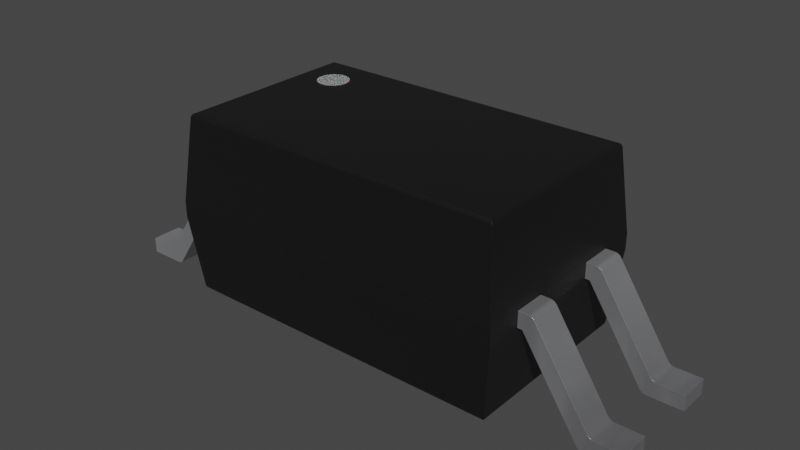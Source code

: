 # Source: SOIC-4_4.55x2.6mm_P1.27mm.blend  (saved by Blender 4.1.23; exported with 4.5.12 LTS)
import bpy
from mathutils import Matrix  # noqa: F401  (used for matrix-valued properties, if any)

bpy.ops.wm.read_factory_settings(use_empty=True)
scene = bpy.context.scene
scene.name = 'Scene'

# ---- collections
col_collection = bpy.data.collections.new('Collection'); scene.collection.children.link(col_collection)

# ---- materials (node trees are filled in below, after node groups)
mat_plastic_chip = bpy.data.materials.new('plastic_chip')
mat_plastic_chip.use_transparent_shadow = False
mat_plastic_chip.preview_render_type = 'CUBE'
mat_metal_pins = bpy.data.materials.new('metal_pins')
mat_metal_pins.use_transparent_shadow = False
mat_metal_pins.preview_render_type = 'CUBE'
mat_white_markings = bpy.data.materials.new('white_markings')
mat_white_markings.use_transparent_shadow = False
mat_white_markings.preview_render_type = 'FLAT'

# ---- material node trees
mat_plastic_chip.use_nodes = True; mat_plastic_chip.node_tree.nodes.clear()
_N = mat_plastic_chip.node_tree.nodes; _L = mat_plastic_chip.node_tree.links
n0 = _N.new('ShaderNodeBsdfPrincipled'); n0.name = 'Principled BSDF'; n0.location = (10, 300)
n0.distribution = 'GGX'
n0.subsurface_method = 'BURLEY'
n0.inputs[0].default_value = (0.009312, 0.009312, 0.009312, 1.0)
n0.inputs[1].default_value = 0.1372
n0.inputs[2].default_value = 0.3706
n0.inputs[3].default_value = 1.45
n0.inputs[27].default_value = (0.0, 0.0, 0.0, 1.0)
n0.inputs[28].default_value = 1.0
n1 = _N.new('ShaderNodeOutputMaterial'); n1.name = 'Material Output'; n1.location = (300, 300)
n2 = _N.new('ShaderNodeTexNoise'); n2.name = 'Noise Texture'; n2.location = (-893, 54)
n2.inputs[2].default_value = 200.0
n2.inputs[3].default_value = 3.6
n2.inputs[4].default_value = 0.8375
n3 = _N.new('ShaderNodeBump'); n3.name = 'Bump'; n3.location = (-604, -53)
n3.inputs[0].default_value = 0.08
n3.inputs[1].default_value = 1.0
n3.inputs[2].default_value = 1.0
_L.new(n0.outputs[0], n1.inputs[0])
_L.new(n2.outputs[0], n3.inputs[3])
_L.new(n3.outputs[0], n0.inputs[5])
n1.is_active_output = True
mat_metal_pins.use_nodes = True; mat_metal_pins.node_tree.nodes.clear()
_N = mat_metal_pins.node_tree.nodes; _L = mat_metal_pins.node_tree.links
n0 = _N.new('ShaderNodeMapping'); n0.name = 'Mapping'; n0.location = (-1447, -91)
n0.inputs[3].default_value = (4.8, 1.2, 1.1)
n1 = _N.new('ShaderNodeBsdfPrincipled'); n1.name = 'Principled BSDF'; n1.location = (-560, 254)
n1.distribution = 'GGX'
n1.subsurface_method = 'BURLEY'
n1.inputs[1].default_value = 0.7818
n1.inputs[2].default_value = 0.2886
n1.inputs[3].default_value = 1.45
n1.inputs[13].default_value = 0.0
n1.inputs[27].default_value = (0.0, 0.0, 0.0, 1.0)
n1.inputs[28].default_value = 1.0
n2 = _N.new('ShaderNodeOutputMaterial'); n2.name = 'Material Output.002'; n2.location = (-205, 253)
n2.width = 213
n3 = _N.new('ShaderNodeTexNoise'); n3.name = 'Noise Texture.002'; n3.location = (-1228, -73)
n3.inputs[2].default_value = 0.1
n3.inputs[3].default_value = 7.0
n3.inputs[4].default_value = 0.6
n3.inputs[8].default_value = 0.4
n4 = _N.new('ShaderNodeTexCoord'); n4.name = 'Texture Coordinate'; n4.location = (-1636, -116)
n5 = _N.new('ShaderNodeMix'); n5.name = 'Mix.001'; n5.location = (-921, 45)
n5.data_type = 'RGBA'
n5.inputs[6].default_value = (0.9398, 0.9547, 1.0, 1.0)
n5.inputs[7].default_value = (0.13, 0.1259, 0.1359, 1.0)
n6 = _N.new('ShaderNodeBump'); n6.name = 'Bump.001'; n6.location = (-1001, -227)
n6.inputs[0].default_value = 0.05
n6.inputs[1].default_value = 0.01
n6.inputs[2].default_value = 1.0
_L.new(n1.outputs[0], n2.inputs[0])
_L.new(n3.outputs[0], n6.inputs[3])
_L.new(n0.outputs[0], n3.inputs[0])
_L.new(n3.outputs[0], n5.inputs[0])
_L.new(n4.outputs[3], n0.inputs[0])
_L.new(n5.outputs[2], n1.inputs[0])
_L.new(n6.outputs[0], n1.inputs[5])
n2.is_active_output = True
mat_white_markings.use_nodes = True; mat_white_markings.node_tree.nodes.clear()
_N = mat_white_markings.node_tree.nodes; _L = mat_white_markings.node_tree.links
n0 = _N.new('ShaderNodeOutputMaterial'); n0.name = 'Material Output'; n0.location = (300, 300)
n1 = _N.new('ShaderNodeBsdfPrincipled'); n1.name = 'Principled BSDF'; n1.location = (-34, 272)
n1.distribution = 'GGX'
n1.subsurface_method = 'BURLEY'
n1.inputs[1].default_value = 0.02
n1.inputs[2].default_value = 0.4636
n1.inputs[3].default_value = 1.4
n1.inputs[8].default_value = 1.0
n1.inputs[10].default_value = 0.3682
n1.inputs[13].default_value = 0.6591
n1.inputs[18].default_value = 0.2318
n1.inputs[20].default_value = 0.6709
n1.inputs[24].default_value = 0.1191
n1.inputs[27].default_value = (0.0, 0.0, 0.0, 1.0)
n1.inputs[28].default_value = 1.0
n2 = _N.new('ShaderNodeMapping'); n2.name = 'Mapping'; n2.location = (-1010, 265)
n2.inputs[3].default_value = (3.0, 1.0, 1.0)
n3 = _N.new('ShaderNodeTexCoord'); n3.name = 'Texture Coordinate'; n3.location = (-1250, 180)
n4 = _N.new('ShaderNodeBump'); n4.name = 'Bump'; n4.location = (-376, -99)
n4.inputs[0].default_value = 0.05
n4.inputs[1].default_value = 1.0
n4.inputs[2].default_value = 1.0
n5 = _N.new('ShaderNodeTexNoise'); n5.name = 'Noise Texture'; n5.location = (-662, 176)
n5.inputs[2].default_value = 88.0
n5.inputs[3].default_value = 10.8
n5.inputs[4].default_value = 0.9167
n5.inputs[8].default_value = 1.6
n6 = _N.new('ShaderNodeValToRGB'); n6.name = 'ColorRamp'; n6.location = (-354, 186)
while len(n6.color_ramp.elements) > 1: n6.color_ramp.elements.remove(n6.color_ramp.elements[-1])
n6.color_ramp.elements[0].position = 0.0; n6.color_ramp.elements[0].color = (0.2596, 0.2596, 0.2596, 1.0)
_e = n6.color_ramp.elements.new(1.0); _e.color = (0.6303, 0.6303, 0.6303, 1.0)
n7 = _N.new('ShaderNodeMix'); n7.name = 'Mix'; n7.location = (-204, 152)
n7.data_type = 'RGBA'
n7.inputs[0].default_value = 0.3682
n7.inputs[7].default_value = (0.2525, 0.2525, 0.2525, 1.0)
_L.new(n5.outputs[0], n6.inputs[0])
_L.new(n1.outputs[0], n0.inputs[0])
_L.new(n3.outputs[2], n2.inputs[0])
_L.new(n2.outputs[0], n5.inputs[0])
_L.new(n5.outputs[0], n4.inputs[3])
_L.new(n4.outputs[0], n1.inputs[5])
_L.new(n6.outputs[0], n7.inputs[6])
_L.new(n7.outputs[2], n1.inputs[0])
n0.is_active_output = True

# ---- world
world_world = bpy.data.worlds.new('World'); scene.world = world_world
world_world.use_nodes = True; world_world.node_tree.nodes.clear()
_N = world_world.node_tree.nodes; _L = world_world.node_tree.links
n0 = _N.new('ShaderNodeOutputWorld'); n0.name = 'World Output'; n0.location = (300, 300)
n1 = _N.new('ShaderNodeBackground'); n1.name = 'Background'; n1.location = (10, 300)
n1.inputs[0].default_value = (0.05088, 0.05088, 0.05088, 1.0)
_L.new(n1.outputs[0], n0.inputs[0])
n0.is_active_output = True
world_world.color = (0.05088, 0.05088, 0.05088)
world_world.use_sun_shadow = False
world_world.sun_shadow_jitter_overblur = 0.0

# ---- meshes
me_shape_9_indexedfaceset_034 = bpy.data.meshes.new('SHAPE_9_IndexedFaceSet.034')
me_shape_9_indexedfaceset_034.from_pydata([(-2.036, -1.136, 0.12), (-2.096, -1.196, 0.1734), (-2.071, 1.171, 0.1309), (-2.036, 1.136, 0.12), (-2.084, -1.184, 0.1437), (-2.2, 1.3, 1.12), (-2.091, -1.191, 0.1548), (-2.071, -1.171, 0.1309), (-2.054, -1.154, 0.1228), (2.036, -1.136, 0.12), (2.091, -1.191, 0.1548), (2.084, -1.184, 0.1437), (-2.2, -1.3, 1.12), (2.2, -1.3, 1.12), (2.096, -1.196, 0.1734), (-2.096, 1.196, 0.1734), (-2.091, 1.191, 0.1548), (-2.084, 1.184, 0.1437), (-2.054, 1.154, 0.1228), (2.07, 1.17, 0.1302), (2.08, 1.18, 0.1386), (2.088, 1.188, 0.1489), (-2.2, -1.3, 1.32), (-2.2, 1.3, 1.32), (-2.095, 1.195, 2.366), (2.036, 1.136, 0.12), (2.057, 1.157, 0.1237), (2.096, 1.196, 0.1734), (2.071, -1.171, 0.1309), (2.054, -1.154, 0.1228), (2.2, 1.3, 1.12), (-2.09, -1.19, 2.385), (-2.084, -1.184, 2.396), (-2.07, -1.17, 2.409), (-2.036, -1.136, 2.42), (-2.084, 1.184, 2.396), (-2.07, 1.17, 2.409), (2.2, 1.3, 1.32), (2.2, -1.3, 1.32), (2.095, 1.195, 2.366), (-2.095, -1.195, 2.366), (2.09, -1.19, 2.385), (2.084, -1.184, 2.396), (2.07, -1.17, 2.409), (-2.054, -1.154, 2.417), (-2.036, 1.136, 2.42), (2.036, 1.136, 2.42), (2.069, 1.169, 2.41), (2.079, 1.179, 2.401), (2.087, 1.187, 2.391), (-2.09, 1.19, 2.385), (-2.054, 1.154, 2.417), (2.095, -1.195, 2.366), (2.054, -1.154, 2.417), (2.036, -1.136, 2.42), (2.057, 1.157, 2.416), (-3.5, 0.835, 0.2), (-3.161, 0.835, 0.2), (-3.5, 0.835, 0.0), (-3.137, 0.835, 0.203), (-3.094, 0.835, 0.2262), (-2.38, 0.835, 1.294), (-2.36, 0.835, 1.308), (-2.2, 0.835, 1.12), (-3.029, 0.835, 0.003027), (-2.986, 0.835, 0.02615), (-3.114, 0.835, 0.2119), (-3.078, 0.435, 0.2448), (-3.137, 0.435, 0.203), (-3.114, 0.435, 0.2119), (-3.094, 0.435, 0.2262), (-3.5, 0.435, 0.2), (-3.5, 0.435, 0.0), (-3.029, 0.435, 0.003027), (-3.006, 0.435, 0.01192), (-2.986, 0.435, 0.02615), (-2.97, 0.435, 0.04485), (-2.2, 0.435, 1.12), (-2.313, 0.435, 1.32), (-2.337, 0.435, 1.317), (-3.161, 0.435, 0.2), (-3.054, 0.835, 0.0), (-3.054, 0.435, 0.0), (-3.006, 0.835, 0.01192), (-2.97, 0.835, 0.04485), (-2.259, 0.435, 1.12), (-2.259, 0.835, 1.12), (-3.078, 0.835, 0.2448), (-2.396, 0.835, 1.275), (-2.2, 0.435, 1.32), (-2.2, 0.835, 1.32), (-2.396, 0.435, 1.275), (-2.38, 0.435, 1.294), (-2.36, 0.435, 1.308), (-2.313, 0.835, 1.32), (-2.337, 0.835, 1.317), (3.161, 0.835, 0.2), (3.5, 0.835, 0.2), (3.5, 0.435, 0.2), (3.5, 0.835, 0.0), (3.029, 0.835, 0.003027), (2.2, 0.835, 1.32), (2.396, 0.835, 1.275), (2.337, 0.835, 1.317), (3.078, 0.835, 0.2448), (3.094, 0.835, 0.2262), (3.161, 0.435, 0.2), (3.137, 0.435, 0.203), (3.114, 0.435, 0.2119), (3.137, 0.835, 0.203), (3.114, 0.835, 0.2119), (3.094, 0.435, 0.2262), (2.38, 0.435, 1.294), (2.36, 0.435, 1.308), (2.337, 0.435, 1.317), (2.2, 0.435, 1.12), (2.259, 0.435, 1.12), (3.006, 0.435, 0.01192), (2.986, 0.435, 0.02615), (3.5, 0.435, 0.0), (3.054, 0.435, 0.0), (3.029, 0.435, 0.003027), (3.054, 0.835, 0.0), (3.006, 0.835, 0.01192), (2.986, 0.835, 0.02615), (2.97, 0.435, 0.04485), (2.97, 0.835, 0.04485), (2.259, 0.835, 1.12), (2.2, 0.835, 1.12), (3.078, 0.435, 0.2448), (2.396, 0.435, 1.275), (2.2, 0.435, 1.32), (2.38, 0.835, 1.294), (2.36, 0.835, 1.308), (2.313, 0.835, 1.32), (2.313, 0.435, 1.32), (-3.5, -0.435, 0.2), (-3.161, -0.435, 0.2), (-3.137, -0.435, 0.203), (-3.094, -0.435, 0.2262), (-3.078, -0.435, 0.2448), (-2.36, -0.435, 1.308), (-2.337, -0.435, 1.317), (-3.029, -0.435, 0.003027), (-3.006, -0.435, 0.01192), (-3.161, -0.835, 0.2), (-3.114, -0.435, 0.2119), (-3.078, -0.835, 0.2448), (-3.114, -0.835, 0.2119), (-3.5, -0.435, 0.0), (-3.029, -0.835, 0.003027), (-3.006, -0.835, 0.01192), (-2.986, -0.835, 0.02615), (-2.97, -0.835, 0.04485), (-2.2, -0.835, 1.12), (-2.38, -0.835, 1.294), (-3.137, -0.835, 0.203), (-3.094, -0.835, 0.2262), (-3.5, -0.835, 0.2), (-3.054, -0.435, 0.0), (-3.5, -0.835, 0.0), (-3.054, -0.835, 0.0), (-2.986, -0.435, 0.02615), (-2.97, -0.435, 0.04485), (-2.259, -0.835, 1.12), (-2.259, -0.435, 1.12), (-2.2, -0.435, 1.12), (-2.2, -0.435, 1.32), (-2.2, -0.835, 1.32), (-2.396, -0.835, 1.275), (-2.36, -0.835, 1.308), (-2.337, -0.835, 1.317), (-2.313, -0.835, 1.32), (-2.313, -0.435, 1.32), (-2.396, -0.435, 1.275), (-2.38, -0.435, 1.294), (3.054, -0.435, 0.0), (3.029, -0.435, 0.003027), (2.97, -0.435, 0.04485), (2.259, -0.435, 1.12), (2.313, -0.435, 1.32), (2.36, -0.435, 1.308), (2.337, -0.435, 1.317), (3.114, -0.435, 0.2119), (3.094, -0.435, 0.2262), (3.114, -0.835, 0.2119), (3.094, -0.835, 0.2262), (3.078, -0.835, 0.2448), (3.078, -0.435, 0.2448), (3.161, -0.435, 0.2), (3.137, -0.435, 0.203), (3.5, -0.835, 0.0), (3.5, -0.835, 0.2), (3.5, -0.435, 0.2), (3.054, -0.835, 0.0), (3.161, -0.835, 0.2), (3.137, -0.835, 0.203), (2.36, -0.835, 1.308), (2.2, -0.835, 1.32), (2.2, -0.835, 1.12), (2.97, -0.835, 0.04485), (3.029, -0.835, 0.003027), (3.006, -0.835, 0.01192), (2.986, -0.835, 0.02615), (3.5, -0.435, 0.0), (3.006, -0.435, 0.01192), (2.986, -0.435, 0.02615), (2.2, -0.435, 1.12), (2.259, -0.835, 1.12), (2.2, -0.435, 1.32), (2.396, -0.835, 1.275), (2.396, -0.435, 1.275), (2.313, -0.835, 1.32), (2.38, -0.435, 1.294), (2.38, -0.835, 1.294), (2.337, -0.835, 1.317), (-1.6, 0.85, 2.42), (-1.6, 0.85, 2.424), (-1.561, 0.8462, 2.42), (-1.561, 0.8462, 2.424), (-1.523, 0.8348, 2.42), (-1.523, 0.8348, 2.424), (-1.489, 0.8163, 2.42), (-1.489, 0.8163, 2.424), (-1.459, 0.7914, 2.42), (-1.459, 0.7914, 2.424), (-1.434, 0.7611, 2.42), (-1.434, 0.7611, 2.424), (-1.415, 0.7265, 2.42), (-1.415, 0.7265, 2.424), (-1.404, 0.689, 2.42), (-1.404, 0.689, 2.424), (-1.4, 0.65, 2.42), (-1.4, 0.65, 2.424), (-1.404, 0.611, 2.42), (-1.404, 0.611, 2.424), (-1.415, 0.5735, 2.42), (-1.415, 0.5735, 2.424), (-1.434, 0.5389, 2.42), (-1.434, 0.5389, 2.424), (-1.459, 0.5086, 2.42), (-1.459, 0.5086, 2.424), (-1.489, 0.4837, 2.42), (-1.489, 0.4837, 2.424), (-1.523, 0.4652, 2.42), (-1.523, 0.4652, 2.424), (-1.561, 0.4538, 2.42), (-1.561, 0.4538, 2.424), (-1.6, 0.45, 2.42), (-1.6, 0.45, 2.424), (-1.639, 0.4538, 2.42), (-1.639, 0.4538, 2.424), (-1.677, 0.4652, 2.42), (-1.677, 0.4652, 2.424), (-1.711, 0.4837, 2.42), (-1.711, 0.4837, 2.424), (-1.741, 0.5086, 2.42), (-1.741, 0.5086, 2.424), (-1.766, 0.5389, 2.42), (-1.766, 0.5389, 2.424), (-1.785, 0.5735, 2.42), (-1.785, 0.5735, 2.424), (-1.796, 0.611, 2.42), (-1.796, 0.611, 2.424), (-1.8, 0.65, 2.42), (-1.8, 0.65, 2.424), (-1.796, 0.689, 2.42), (-1.796, 0.689, 2.424), (-1.785, 0.7265, 2.42), (-1.785, 0.7265, 2.424), (-1.766, 0.7611, 2.42), (-1.766, 0.7611, 2.424), (-1.741, 0.7914, 2.42), (-1.741, 0.7914, 2.424), (-1.711, 0.8163, 2.42), (-1.711, 0.8163, 2.424), (-1.677, 0.8348, 2.42), (-1.677, 0.8348, 2.424), (-1.639, 0.8462, 2.42), (-1.639, 0.8462, 2.424)], [], [(5, 12, 22, 23), (1, 14, 13, 12), (15, 5, 30, 27), (18, 3, 0), (18, 8, 7), (18, 0, 8), (43, 42, 48, 47), (2, 18, 7), (11, 10, 6, 4), (218, 219, 221, 220), (1, 6, 10, 14), (224, 225, 227, 226), (12, 13, 38, 22), (27, 30, 13, 14), (254, 255, 257, 256), (49, 39, 24, 50), (42, 41, 49, 48), (17, 2, 7, 4), (28, 7, 8), (29, 8, 0), (29, 28, 8), (9, 29, 0), (37, 30, 5, 23), (63, 86, 94, 90), (25, 3, 18), (26, 18, 2), (26, 25, 18), (19, 26, 2), (42, 43, 33, 32), (21, 27, 14, 10), (39, 52, 38, 37), (258, 259, 261, 260), (38, 13, 30, 37), (17, 16, 21, 20), (232, 233, 235, 234), (2, 17, 20, 19), (216, 217, 219, 218), (26, 28, 29), (26, 19, 28), (25, 29, 9), (25, 26, 29), (24, 39, 37, 23), (15, 16, 6, 1), (41, 42, 32, 31), (236, 237, 239, 238), (28, 11, 4, 7), (36, 33, 44), (51, 44, 34), (51, 36, 44), (45, 51, 34), (15, 1, 12, 5), (256, 257, 259, 258), (38, 52, 40, 22), (53, 54, 34), (53, 44, 33), (53, 34, 44), (36, 35, 32, 33), (43, 53, 33), (16, 17, 4, 6), (220, 221, 223, 222), (50, 24, 40, 31), (84, 87, 88, 86), (41, 52, 39, 49), (20, 21, 10, 11), (234, 235, 237, 236), (19, 20, 11, 28), (222, 223, 225, 224), (55, 36, 51), (55, 47, 36), (46, 51, 45), (46, 55, 51), (46, 54, 53), (55, 53, 43), (55, 46, 53), (47, 55, 43), (47, 48, 35, 36), (48, 49, 50, 35), (16, 15, 27, 21), (66, 69, 70, 60), (57, 56, 71, 80), (67, 87, 60, 70), (62, 88, 61), (94, 62, 95), (94, 88, 62), (85, 77, 89, 78), (86, 88, 94), (96, 97, 99, 122), (76, 85, 91, 67), (81, 57, 59), (69, 68, 82, 76), (84, 66, 60), (84, 60, 87), (65, 64, 81), (65, 83, 64), (65, 81, 84), (57, 80, 68, 59), (93, 79, 95, 62), (58, 72, 71, 56), (59, 68, 69, 66), (72, 58, 81, 82), (92, 79, 93), (92, 78, 79), (91, 78, 92), (127, 128, 101, 134), (252, 253, 255, 254), (85, 78, 91), (126, 127, 102, 104), (76, 70, 69), (76, 67, 70), (230, 231, 233, 232), (74, 75, 76), (73, 74, 76), (82, 68, 80), (110, 109, 122, 126), (246, 247, 249, 248), (82, 73, 76), (81, 58, 56, 57), (242, 243, 245, 244), (73, 82, 81, 64), (75, 74, 83, 65), (74, 73, 64, 83), (85, 76, 84, 86), (65, 84, 76, 75), (85, 86, 63, 77), (89, 77, 63, 90), (87, 67, 91, 88), (78, 89, 90, 94), (91, 92, 61, 88), (92, 93, 62, 61), (79, 78, 94, 95), (109, 107, 106, 96), (97, 96, 106, 98), (104, 129, 111, 105), (132, 103, 133), (132, 134, 103), (102, 134, 132), (115, 116, 135, 131), (127, 134, 102), (125, 129, 130, 116), (126, 105, 110), (126, 104, 105), (123, 124, 126), (100, 123, 126), (122, 109, 96), (125, 120, 107, 108), (122, 100, 126), (120, 119, 98, 106), (110, 108, 107, 109), (121, 117, 123, 100), (98, 119, 99, 97), (105, 111, 108, 110), (99, 119, 120, 122), (113, 130, 112), (135, 113, 114), (135, 130, 113), (166, 165, 173, 167), (116, 130, 135), (159, 149, 136, 137), (163, 140, 174, 165), (120, 106, 107), (163, 159, 138, 146), (240, 241, 243, 242), (125, 108, 111), (125, 111, 129), (118, 121, 120), (118, 117, 121), (118, 120, 125), (120, 121, 100, 122), (126, 124, 118, 125), (160, 149, 159, 161), (126, 125, 116, 127), (117, 118, 124, 123), (115, 128, 127, 116), (128, 115, 131, 101), (130, 129, 104, 102), (134, 101, 131, 135), (103, 134, 135, 114), (114, 113, 133, 103), (112, 130, 102, 132), (137, 136, 158, 145), (113, 112, 132, 133), (147, 140, 139, 157), (141, 174, 175), (173, 141, 142), (173, 174, 141), (164, 154, 168, 172), (165, 174, 173), (145, 158, 160, 161), (153, 164, 169, 147), (250, 251, 253, 252), (159, 137, 138), (148, 156, 161, 153), (163, 146, 139), (163, 139, 140), (228, 229, 231, 230), (244, 245, 247, 246), (162, 143, 159), (162, 144, 143), (162, 159, 163), (146, 148, 157, 139), (137, 145, 156, 138), (149, 160, 158, 136), (138, 156, 148, 146), (150, 161, 159, 143), (259, 257, 255, 253, 251, 249, 247, 245, 243, 241, 239, 237, 235, 233, 231, 229, 227, 225, 223, 221, 219, 217, 279, 277, 275, 273, 271, 269, 267, 265, 263, 261), (155, 171, 170), (155, 172, 171), (169, 172, 155), (179, 207, 209, 180), (164, 172, 169), (178, 179, 211, 188), (153, 157, 148), (153, 147, 157), (151, 152, 153), (150, 151, 153), (161, 156, 145), (200, 194, 196, 185), (161, 150, 153), (189, 193, 204, 176), (169, 155, 175, 174), (152, 151, 144, 162), (151, 150, 143, 144), (164, 153, 163, 165), (276, 277, 279, 278), (162, 163, 153, 152), (278, 279, 217, 216), (164, 165, 166, 154), (256, 258, 260, 262, 264, 266, 268, 270, 272, 274, 276, 278, 216, 218, 220, 222, 224, 226, 228, 230, 232, 234, 236, 238, 240, 242, 244, 246, 248, 250, 252, 254), (168, 154, 166, 167), (140, 147, 169, 174), (274, 275, 277, 276), (172, 168, 167, 173), (155, 170, 141, 175), (171, 172, 173, 142), (170, 171, 142, 141), (272, 273, 275, 274), (193, 189, 195, 192), (188, 187, 186, 184), (190, 196, 195, 189), (213, 182, 181), (213, 180, 182), (211, 180, 213), (199, 208, 212, 198), (179, 180, 211), (200, 187, 210, 208), (178, 184, 183), (178, 188, 184), (205, 206, 178), (177, 205, 178), (176, 190, 189), (84, 81, 59, 66), (176, 177, 178), (194, 191, 192, 195), (238, 239, 241, 240), (184, 186, 185, 183), (270, 271, 273, 272), (192, 191, 204, 193), (183, 185, 196, 190), (0, 3, 25, 9), (204, 191, 194, 176), (268, 269, 271, 270), (197, 210, 214), (212, 197, 215), (212, 210, 197), (183, 190, 176, 178), (208, 210, 212), (52, 41, 31, 40), (35, 50, 31, 32), (248, 249, 251, 250), (194, 195, 196), (80, 71, 72, 82), (200, 185, 186), (200, 186, 187), (226, 227, 229, 228), (203, 201, 194), (203, 202, 201), (203, 194, 200), (194, 201, 177, 176), (178, 206, 203, 200), (202, 203, 206, 205), (178, 200, 208, 179), (201, 202, 205, 177), (266, 267, 269, 268), (199, 207, 179, 208), (264, 265, 267, 266), (207, 199, 198, 209), (210, 187, 188, 211), (180, 209, 198, 212), (262, 263, 265, 264), (182, 180, 212, 215), (215, 197, 181, 182), (214, 210, 211, 213), (260, 261, 263, 262), (22, 40, 24, 23), (197, 214, 213, 181), (45, 34, 54, 46)])
me_shape_9_indexedfaceset_034.polygons.foreach_set('use_smooth', [True] * 296)
me_shape_9_indexedfaceset_034.polygons.foreach_set('material_index', [0, 0, 0, 0, 0, 0, 0, 0, 0, 2, 0, 2, 0, 0, 2, 0, 0, 0, 0, 0, 0, 0, 0, 1, 0, 0, 0, 0, 0, 0, 0, 2, 0, 0, 2, 0, 2, 0, 0, 0, 0, 0, 0, 0, 2, 0, 0, 0, 0, 0, 0, 2, 0, 0, 0, 0, 0, 0, 0, 2, 0, 1, 0, 0, 2, 0, 2, 0, 0, 0, 0, 0, 0, 0, 0, 0, 0, 0, 1, 1, 1, 1, 1, 1, 1, 1, 1, 1, 1, 1, 1, 1, 1, 1, 1, 1, 1, 1, 1, 1, 1, 1, 1, 1, 2, 1, 1, 1, 1, 2, 1, 1, 1, 1, 2, 1, 1, 2, 1, 1, 1, 1, 1, 1, 1, 1, 1, 1, 1, 1, 1, 1, 1, 1, 1, 1, 1, 1, 1, 1, 1, 1, 1, 1, 1, 1, 1, 1, 1, 1, 1, 1, 1, 1, 1, 1, 1, 1, 1, 1, 1, 2, 1, 1, 1, 1, 1, 1, 1, 1, 1, 1, 1, 1, 1, 1, 1, 1, 1, 1, 1, 1, 1, 1, 1, 1, 1, 1, 1, 2, 1, 1, 1, 1, 2, 2, 1, 1, 1, 1, 1, 1, 1, 1, 2, 1, 1, 1, 1, 1, 1, 1, 1, 1, 1, 1, 1, 1, 1, 1, 1, 1, 1, 2, 1, 2, 1, 2, 1, 1, 2, 1, 1, 1, 1, 2, 1, 1, 1, 1, 1, 1, 1, 1, 1, 1, 1, 1, 1, 1, 1, 1, 1, 2, 1, 2, 1, 1, 0, 1, 2, 1, 1, 1, 1, 1, 0, 0, 2, 1, 1, 1, 1, 2, 1, 1, 1, 1, 1, 1, 1, 1, 2, 1, 2, 1, 1, 1, 2, 1, 1, 1, 2, 0, 1, 0])
_k = set([(0, 3), (0, 8), (0, 9), (1, 6), (1, 12), (1, 14), (1, 15), (2, 17), (2, 18), (3, 18), (3, 25), (4, 6), (4, 7), (5, 12), (5, 15), (5, 23), (5, 30), (7, 8), (9, 25), (9, 29), (10, 11), (10, 14), (11, 28), (12, 13), (12, 22), (13, 14), (13, 30), (13, 38), (14, 27), (15, 16), (15, 27), (16, 17), (19, 20), (19, 26), (20, 21), (21, 27), (22, 23), (22, 38), (22, 40), (23, 24), (23, 37), (24, 39), (24, 40), (24, 50), (25, 26), (27, 30), (28, 29), (30, 37), (31, 32), (31, 40), (32, 33), (33, 44), (34, 44), (34, 45), (34, 54), (35, 36), (35, 50), (36, 51), (37, 38), (37, 39), (38, 52), (39, 49), (39, 52), (40, 52), (41, 42), (41, 52), (42, 43), (43, 53), (45, 46), (45, 51), (46, 54), (46, 55), (47, 48), (47, 55), (48, 49), (53, 54), (56, 57), (56, 58), (56, 71), (57, 59), (58, 72), (58, 81), (59, 66), (60, 66), (60, 87), (61, 62), (61, 88), (62, 95), (63, 77), (63, 86), (63, 90), (64, 81), (64, 83), (65, 83), (65, 84), (67, 70), (67, 91), (68, 69), (68, 80), (69, 70), (71, 72), (71, 80), (72, 82), (73, 74), (73, 82), (74, 75), (75, 76), (76, 85), (77, 85), (77, 89), (78, 79), (78, 89), (79, 93), (84, 86), (85, 86), (87, 88), (89, 90), (90, 94), (91, 92), (92, 93), (94, 95), (96, 97), (96, 109), (97, 98), (97, 99), (98, 106), (98, 119), (99, 119), (99, 122), (100, 122), (100, 123), (101, 128), (101, 131), (101, 134), (102, 104), (102, 132), (103, 133), (103, 134), (104, 105), (105, 110), (106, 107), (107, 108), (108, 111), (109, 110), (111, 129), (112, 113), (112, 130), (113, 114), (114, 135), (115, 116), (115, 128), (115, 131), (116, 125), (116, 127), (117, 118), (117, 121), (118, 125), (119, 120), (120, 121), (123, 124), (124, 126), (126, 127), (127, 128), (129, 130), (131, 135), (132, 133), (136, 137), (136, 149), (136, 158), (137, 138), (138, 146), (139, 140), (139, 146), (140, 174), (141, 142), (141, 175), (142, 173), (143, 144), (143, 159), (144, 162), (145, 156), (145, 158), (147, 157), (147, 169), (148, 156), (148, 157), (149, 159), (149, 160), (150, 151), (150, 161), (151, 152), (152, 153), (153, 164), (154, 164), (154, 166), (154, 168), (155, 169), (155, 170), (158, 160), (160, 161), (162, 163), (163, 165), (164, 165), (165, 166), (166, 167), (167, 168), (167, 173), (168, 172), (170, 171), (171, 172), (174, 175), (176, 177), (176, 204), (177, 205), (178, 179), (178, 206), (179, 207), (179, 208), (180, 182), (180, 209), (181, 182), (181, 213), (183, 184), (183, 190), (184, 188), (185, 186), (185, 196), (186, 187), (187, 210), (188, 211), (189, 190), (189, 193), (191, 192), (191, 194), (191, 204), (192, 193), (192, 195), (193, 204), (194, 201), (195, 196), (197, 214), (197, 215), (198, 199), (198, 209), (198, 212), (199, 207), (199, 208), (200, 203), (200, 208), (201, 202), (202, 203), (205, 206), (207, 209), (210, 214), (211, 213), (212, 215), (216, 217), (216, 218), (216, 278), (217, 219), (217, 279), (218, 219), (218, 220), (219, 221), (220, 221), (220, 222), (221, 223), (222, 223), (222, 224), (223, 225), (224, 225), (224, 226), (225, 227), (226, 227), (226, 228), (227, 229), (228, 229), (228, 230), (229, 231), (230, 231), (230, 232), (231, 233), (232, 233), (232, 234), (233, 235), (234, 235), (234, 236), (235, 237), (236, 237), (236, 238), (237, 239), (238, 239), (238, 240), (239, 241), (240, 241), (240, 242), (241, 243), (242, 243), (242, 244), (243, 245), (244, 245), (244, 246), (245, 247), (246, 247), (246, 248), (247, 249), (248, 249), (248, 250), (249, 251), (250, 251), (250, 252), (251, 253), (252, 253), (252, 254), (253, 255), (254, 255), (254, 256), (255, 257), (256, 257), (256, 258), (257, 259), (258, 259), (258, 260), (259, 261), (260, 261), (260, 262), (261, 263), (262, 263), (262, 264), (263, 265), (264, 265), (264, 266), (265, 267), (266, 267), (266, 268), (267, 269), (268, 269), (268, 270), (269, 271), (270, 271), (270, 272), (271, 273), (272, 273), (272, 274), (273, 275), (274, 275), (274, 276), (275, 277), (276, 277), (276, 278), (277, 279), (278, 279)])
me_shape_9_indexedfaceset_034.attributes.new('sharp_edge', 'BOOLEAN', 'EDGE').data.foreach_set('value', [ (min(e.vertices), max(e.vertices)) in _k for e in me_shape_9_indexedfaceset_034.edges])
_uv = me_shape_9_indexedfaceset_034.uv_layers.new(name='UVMap')
_uv.uv.foreach_set('vector', [1.0, 0.0, 0.0, 0.0, 0.0, 1.0, 1.0, 1.0, 0.02366, 0.0, 0.9763, 0.0, 1.0, 1.0, 0.0, 1.0, 0.02366, 0.0, 0.0, 1.0, 1.0, 1.0, 0.9763, 0.0, 0.9826, 0.6963, 0.9751, 1.0, 0.02494, 1.0, 0.9826, 0.6963, 0.01736, 0.6963, 0.0105, 0.4209, 0.9826, 0.6963, 0.02494, 1.0, 0.01736, 0.6963, 0.01044, 0.5819, 0.00491, 0.8034, 0.9933, 0.7311, 0.9891, 0.564, 0.9895, 0.4209, 0.9826, 0.6963, 0.0105, 0.4209, 0.9972, 0.1996, 0.9988, 0.08735, 0.001243, 0.08735, 0.002839, 0.1996, 1.0, 0.5, 1.0, 1.0, 0.9688, 1.0, 0.9688, 0.5, 0.0, 0.0, 0.001243, 0.08735, 0.9988, 0.08735, 1.0, 0.0, 0.9688, 0.5, 0.9688, 1.0, 0.9375, 1.0, 0.9375, 0.5, 0.0, 0.0, 1.0, 0.0, 1.0, 1.0, 0.0, 1.0, 0.96, 0.0, 1.0, 1.0, 0.0, 1.0, 0.04005, 0.0, 0.9375, 0.5, 0.9375, 1.0, 0.9062, 1.0, 0.9062, 0.5, 0.9981, 0.8634, 1.0, 1.0, 0.0, 1.0, 0.001212, 0.9149, 0.00491, 0.8034, 0.002125, 0.9149, 0.9966, 0.8634, 0.9933, 0.7311, 0.995, 0.1996, 0.9895, 0.4209, 0.0105, 0.4209, 0.004976, 0.1996, 0.994, 0.4209, 0.005989, 0.4209, 0.009907, 0.6963, 0.9901, 0.6963, 0.009907, 0.6963, 0.01423, 1.0, 0.9901, 0.6963, 0.994, 0.4209, 0.009907, 0.6963, 0.9858, 1.0, 0.9901, 0.6963, 0.01423, 1.0, 1.0, 1.0, 1.0, 0.0, 0.0, 0.0, 0.0, 1.0, 0.8485, 1.0, 0.8485, 0.9544, 1.0, 0.913, 1.0, 1.0, 0.9858, 0.0, 0.01423, 0.0, 0.009907, 0.3037, 0.9907, 0.3498, 0.009907, 0.3037, 0.005989, 0.5791, 0.9907, 0.3498, 0.9858, 0.0, 0.009907, 0.3037, 0.9938, 0.5612, 0.9907, 0.3498, 0.005989, 0.5791, 0.9972, 0.1966, 0.994, 0.4181, 0.005956, 0.4181, 0.002801, 0.1966, 0.9965, 0.8607, 1.0, 1.0, 0.0, 1.0, 0.002178, 0.9127, 0.9598, 1.0, 0.04023, 1.0, 0.0, 0.0, 1.0, 0.0, 0.9062, 0.5, 0.9062, 1.0, 0.875, 1.0, 0.875, 0.5, 0.0, 1.0, 0.0, 0.0, 1.0, 0.0, 1.0, 1.0, 0.002839, 0.8004, 0.001243, 0.9127, 0.998, 0.8607, 0.9961, 0.7281, 0.875, 0.5, 0.875, 1.0, 0.8438, 1.0, 0.8438, 0.5, 0.005989, 0.5791, 0.002839, 0.8004, 0.9961, 0.7281, 0.9938, 0.5612, 0.8438, 0.5, 0.8438, 1.0, 0.8125, 1.0, 0.8125, 0.5, 0.9838, 0.3498, 0.0105, 0.5791, 0.01736, 0.3037, 0.9838, 0.3498, 0.9891, 0.5612, 0.0105, 0.5791, 0.9751, 0.0, 0.01736, 0.3037, 0.02494, 0.0, 0.9751, 0.0, 0.9838, 0.3498, 0.01736, 0.3037, 0.02377, 1.0, 0.9762, 1.0, 1.0, 0.0, 0.0, 0.0, 1.0, 0.0, 0.9978, 0.08735, 0.002178, 0.08735, 0.0, 0.0, 0.9988, 0.08508, 0.9972, 0.1966, 0.002801, 0.1966, 0.001212, 0.08508, 0.8125, 0.5, 0.8125, 1.0, 0.7812, 1.0, 0.7812, 0.5, 0.994, 0.4209, 0.9972, 0.1996, 0.002839, 0.1996, 0.005989, 0.4209, 0.9896, 0.4181, 0.01044, 0.4181, 0.01735, 0.6946, 0.9827, 0.6946, 0.01735, 0.6946, 0.02497, 1.0, 0.9827, 0.6946, 0.9896, 0.4181, 0.01735, 0.6946, 0.975, 1.0, 0.9827, 0.6946, 0.02497, 1.0, 0.96, 0.0, 0.04005, 0.0, 0.0, 1.0, 1.0, 1.0, 0.7812, 0.5, 0.7812, 1.0, 0.75, 1.0, 0.75, 0.5, 1.0, 0.0, 0.9762, 1.0, 0.02377, 1.0, 0.0, 0.0, 0.9901, 0.6946, 0.9858, 1.0, 0.01425, 1.0, 0.9901, 0.6946, 0.009895, 0.6946, 0.005956, 0.4181, 0.9901, 0.6946, 0.01425, 1.0, 0.009895, 0.6946, 0.9896, 0.4181, 0.9951, 0.1966, 0.00491, 0.1966, 0.01044, 0.4181, 0.994, 0.4181, 0.9901, 0.6946, 0.005956, 0.4181, 0.9978, 0.08735, 0.995, 0.1996, 0.004976, 0.1996, 0.002178, 0.08735, 0.75, 0.5, 0.75, 1.0, 0.7188, 1.0, 0.7188, 0.5, 0.9979, 0.08508, 1.0, 0.0, 0.0, 0.0, 0.002125, 0.08508, 0.03397, 0.4074, 0.1854, 0.3247, 0.966, 0.8489, 0.8485, 0.9544, 0.002125, 0.9149, 0.0, 1.0, 1.0, 1.0, 0.9966, 0.8634, 0.9932, 0.7281, 0.9965, 0.8607, 0.002178, 0.9127, 0.004976, 0.8004, 0.7188, 0.5, 0.7188, 1.0, 0.6875, 1.0, 0.6875, 0.5, 0.9891, 0.5612, 0.9932, 0.7281, 0.004976, 0.8004, 0.0105, 0.5791, 0.6875, 0.5, 0.6875, 1.0, 0.6562, 1.0, 0.6562, 0.5, 0.9908, 0.3517, 0.005956, 0.5819, 0.009895, 0.3054, 0.9908, 0.3517, 0.9938, 0.564, 0.005956, 0.5819, 0.9858, 0.0, 0.009895, 0.3054, 0.01425, 0.0, 0.9858, 0.0, 0.9908, 0.3517, 0.009895, 0.3054, 0.975, 0.0, 0.02497, 0.0, 0.01735, 0.3054, 0.9838, 0.3517, 0.01735, 0.3054, 0.01044, 0.5819, 0.9838, 0.3517, 0.975, 0.0, 0.01735, 0.3054, 0.9891, 0.564, 0.9838, 0.3517, 0.01044, 0.5819, 0.9938, 0.564, 0.9962, 0.7311, 0.002801, 0.8034, 0.005956, 0.5819, 0.9962, 0.7311, 0.9981, 0.8634, 0.001212, 0.9149, 0.002801, 0.8034, 0.001243, 0.9127, 0.0, 1.0, 1.0, 1.0, 0.998, 0.8607, 1.0, 0.5677, 0.0, 0.5677, 0.0, 0.8083, 1.0, 0.8083, 1.0, 1.0, 1.0, 0.0, 0.0, 0.0, 0.0, 1.0, 0.0, 1.0, 1.0, 1.0, 1.0, 0.8083, 0.0, 0.8083, 0.991, 0.8766, 0.966, 0.8489, 0.9802, 0.8612, 1.0, 0.913, 0.991, 0.8766, 0.9977, 0.8942, 1.0, 0.913, 0.966, 0.8489, 0.991, 0.8766, 0.8485, 0.9544, 0.8485, 1.0, 1.0, 1.0, 1.0, 0.913, 0.8485, 0.9544, 0.966, 0.8489, 1.0, 0.913, 0.1515, 0.7395, 0.1515, 1.0, 0.0, 1.0, 0.0, 0.6567, 0.03397, 0.4074, 0.8485, 0.9544, 0.966, 0.8489, 0.1854, 0.3247, 0.0, 0.3433, 0.1515, 0.2605, 0.1538, 0.2793, 0.1605, 0.297, 0.1538, 0.2793, 0.0, 0.3433, 0.03397, 0.4074, 0.03397, 0.4074, 0.1605, 0.297, 0.1713, 0.3124, 0.03397, 0.4074, 0.1713, 0.3124, 0.1854, 0.3247, 0.01981, 0.3951, 0.002292, 0.362, 0.0, 0.3433, 0.01981, 0.3951, 0.00903, 0.3797, 0.002292, 0.362, 0.01981, 0.3951, 0.0, 0.3433, 0.03397, 0.4074, 1.0, 0.0, 0.0, 0.0, 0.0, 0.2927, 1.0, 0.2927, 0.0, 0.4323, 0.0, 0.7073, 1.0, 0.7073, 1.0, 0.4323, 1.0, 0.0, 0.0, 0.0, 0.0, 1.0, 1.0, 1.0, 1.0, 0.2927, 0.0, 0.2927, 0.0, 0.5677, 1.0, 0.5677, 0.0, 0.0, 0.0, 1.0, 1.0, 1.0, 1.0, 0.0, 0.9802, 0.8612, 0.9977, 0.8942, 0.991, 0.8766, 0.9802, 0.8612, 1.0, 0.913, 0.9977, 0.8942, 0.966, 0.8489, 1.0, 0.913, 0.9802, 0.8612, 0.8485, 0.04562, 0.8485, 0.0, 1.0, 0.0, 1.0, 0.08698, 0.6562, 0.5, 0.6562, 1.0, 0.625, 1.0, 0.625, 0.5, 0.8485, 0.9544, 1.0, 0.913, 0.966, 0.8489, 0.03397, 0.5926, 0.8485, 0.04562, 0.966, 0.1511, 0.1854, 0.6753, 0.03397, 0.4074, 0.1713, 0.3124, 0.1605, 0.297, 0.03397, 0.4074, 0.1854, 0.3247, 0.1713, 0.3124, 0.625, 0.5, 0.625, 1.0, 0.5938, 1.0, 0.5938, 0.5, 0.00903, 0.3797, 0.01981, 0.3951, 0.03397, 0.4074, 0.002292, 0.362, 0.00903, 0.3797, 0.03397, 0.4074, 0.0, 0.3433, 0.1538, 0.2793, 0.1515, 0.2605, 0.1605, 0.703, 0.1538, 0.7207, 0.0, 0.6567, 0.03397, 0.5926, 0.5938, 0.5, 0.5938, 1.0, 0.5625, 1.0, 0.5625, 0.5, 0.0, 0.3433, 0.002292, 0.362, 0.03397, 0.4074, 0.0, 0.3433, 0.0, 0.0, 0.1515, 0.0, 0.1515, 0.2605, 0.5625, 0.5, 0.5625, 1.0, 0.5312, 1.0, 0.5312, 0.5, 0.0, 0.2927, 0.0, 0.0, 1.0, 0.0, 1.0, 0.2927, 0.0, 0.8083, 0.0, 0.5677, 1.0, 0.5677, 1.0, 0.8083, 0.0, 0.5677, 0.0, 0.2927, 1.0, 0.2927, 1.0, 0.5677, 1.0, 1.0, 0.0, 0.0, 0.0, 0.0, 1.0, 1.0, 1.0, 0.8083, 1.0, 1.0, 0.0, 1.0, 0.0, 0.8083, 0.0, 0.0, 1.0, 0.0, 1.0, 1.0, 0.0, 1.0, 0.0, 1.0, 0.0, 0.0, 1.0, 0.0, 1.0, 1.0, 0.0, 0.0, 0.0, 0.0, 1.0, 1.0, 1.0, 1.0, 0.0, 0.0, 0.0, 1.0, 1.0, 1.0, 1.0, 0.0, 0.0, 0.0, 0.0, 0.1917, 1.0, 0.1917, 1.0, 0.0, 0.0, 0.1917, 0.0, 0.4323, 1.0, 0.4323, 1.0, 0.1917, 0.0, 0.7073, 0.0, 1.0, 1.0, 1.0, 1.0, 0.7073, 1.0, 0.7073, 0.0, 0.7073, 0.0, 1.0, 1.0, 1.0, 1.0, 1.0, 1.0, 0.0, 0.0, 0.0, 0.0, 1.0, 1.0, 0.0, 0.0, 0.0, 0.0, 0.1917, 1.0, 0.1917, 0.9802, 0.1388, 0.9977, 0.1058, 0.991, 0.1234, 0.9802, 0.1388, 1.0, 0.08698, 0.9977, 0.1058, 0.966, 0.1511, 1.0, 0.08698, 0.9802, 0.1388, 0.8485, 0.0, 0.8485, 0.04562, 1.0, 0.08698, 1.0, 0.0, 0.8485, 0.04562, 1.0, 0.08698, 0.966, 0.1511, 0.03397, 0.5926, 0.1854, 0.6753, 0.966, 0.1511, 0.8485, 0.04562, 0.03397, 0.5926, 0.1713, 0.6876, 0.1605, 0.703, 0.03397, 0.5926, 0.1854, 0.6753, 0.1713, 0.6876, 0.00903, 0.6203, 0.01981, 0.6049, 0.03397, 0.5926, 0.002292, 0.638, 0.00903, 0.6203, 0.03397, 0.5926, 0.0, 0.6567, 0.1538, 0.7207, 0.1515, 0.7395, 0.03397, 0.5926, 0.0, 0.6567, 0.1538, 0.7207, 0.1605, 0.703, 0.0, 0.6567, 0.002292, 0.638, 0.03397, 0.5926, 0.0, 0.6567, 0.0, 1.0, 0.1515, 1.0, 0.1515, 0.7395, 1.0, 0.4323, 0.0, 0.4323, 0.0, 0.7073, 1.0, 0.7073, 0.0, 0.7073, 0.0, 0.4323, 1.0, 0.4323, 1.0, 0.7073, 0.0, 1.0, 0.0, 0.0, 1.0, 0.0, 1.0, 1.0, 1.0, 0.1917, 0.0, 0.1917, 0.0, 0.4323, 1.0, 0.4323, 1.0, 1.0, 1.0, 0.0, 0.0, 0.0, 0.0, 1.0, 0.991, 0.1234, 0.966, 0.1511, 0.9802, 0.1388, 1.0, 0.08698, 0.991, 0.1234, 0.9977, 0.1058, 1.0, 0.08698, 0.966, 0.1511, 0.991, 0.1234, 0.8485, 1.0, 0.8485, 0.9544, 1.0, 0.913, 1.0, 1.0, 0.8485, 0.04562, 0.966, 0.1511, 1.0, 0.08698, 0.0, 0.3433, 0.0, 0.0, 0.1515, 0.0, 0.1515, 0.2605, 0.03397, 0.4074, 0.1854, 0.3247, 0.966, 0.8489, 0.8485, 0.9544, 0.0, 0.6567, 0.1515, 0.7395, 0.1538, 0.7207, 0.03397, 0.4074, 0.0, 0.3433, 0.1538, 0.2793, 0.1605, 0.297, 0.5312, 0.5, 0.5312, 1.0, 0.5, 1.0, 0.5, 0.5, 0.03397, 0.5926, 0.1605, 0.703, 0.1713, 0.6876, 0.03397, 0.5926, 0.1713, 0.6876, 0.1854, 0.6753, 0.01981, 0.6049, 0.002292, 0.638, 0.0, 0.6567, 0.01981, 0.6049, 0.00903, 0.6203, 0.002292, 0.638, 0.01981, 0.6049, 0.0, 0.6567, 0.03397, 0.5926, 0.0, 1.0, 0.0, 0.7073, 1.0, 0.7073, 1.0, 1.0, 1.0, 0.0, 1.0, 0.1917, 0.0, 0.1917, 0.0, 0.0, 0.0, 0.0, 0.0, 1.0, 1.0, 1.0, 1.0, 0.0, 0.0, 1.0, 0.0, 1.0, 1.0, 0.0, 1.0, 0.0, 0.0, 0.4323, 0.0, 0.1917, 1.0, 0.1917, 1.0, 0.4323, 0.0, 0.0, 1.0, 0.0, 1.0, 1.0, 0.0, 1.0, 1.0, 0.0, 0.0, 0.0, 0.0, 1.0, 1.0, 1.0, 1.0, 0.0, 0.0, 1.0, 0.0, 1.0, 1.0, 0.0, 1.0, 1.0, 1.0, 0.0, 0.0, 0.0, 0.0, 1.0, 1.0, 0.2927, 1.0, 0.0, 0.0, 0.0, 0.0, 0.2927, 0.0, 0.2927, 0.0, 0.5677, 1.0, 0.5677, 1.0, 0.2927, 0.0, 0.8083, 0.0, 1.0, 1.0, 1.0, 1.0, 0.8083, 1.0, 1.0, 1.0, 0.0, 0.0, 0.0, 0.0, 1.0, 0.0, 0.5677, 0.0, 0.8083, 1.0, 0.8083, 1.0, 0.5677, 0.0, 1.0, 1.0, 1.0, 1.0, 0.8083, 0.0, 0.8083, 0.991, 0.8766, 0.966, 0.8489, 0.9802, 0.8612, 1.0, 0.913, 0.991, 0.8766, 0.9977, 0.8942, 1.0, 0.913, 0.966, 0.8489, 0.991, 0.8766, 0.8485, 0.9544, 0.8485, 1.0, 1.0, 1.0, 1.0, 0.913, 0.8485, 0.9544, 0.966, 0.8489, 1.0, 0.913, 0.1515, 0.2605, 0.1515, 0.0, 0.0, 0.0, 0.0, 0.3433, 0.03397, 0.4074, 0.8485, 0.9544, 0.966, 0.8489, 0.1854, 0.3247, 0.5, 0.5, 0.5, 1.0, 0.4688, 1.0, 0.4688, 0.5, 0.0, 0.3433, 0.1515, 0.2605, 0.1538, 0.2793, 0.1605, 0.297, 0.1538, 0.2793, 0.0, 0.3433, 0.03397, 0.4074, 0.03397, 0.4074, 0.1605, 0.297, 0.1713, 0.3124, 0.03397, 0.4074, 0.1713, 0.3124, 0.1854, 0.3247, 0.4688, 0.5, 0.4688, 1.0, 0.4375, 1.0, 0.4375, 0.5, 0.4375, 0.5, 0.4375, 1.0, 0.4062, 1.0, 0.4062, 0.5, 0.01981, 0.3951, 0.002292, 0.362, 0.0, 0.3433, 0.01981, 0.3951, 0.00903, 0.3797, 0.002292, 0.362, 0.01981, 0.3951, 0.0, 0.3433, 0.03397, 0.4074, 1.0, 0.5677, 0.0, 0.5677, 0.0, 0.8083, 1.0, 0.8083, 1.0, 0.0, 0.0, 0.0, 0.0, 0.2927, 1.0, 0.2927, 1.0, 0.0, 0.0, 0.0, 0.0, 1.0, 1.0, 1.0, 1.0, 0.2927, 0.0, 0.2927, 0.0, 0.5677, 1.0, 0.5677, 0.0, 0.2927, 0.0, 0.0, 1.0, 0.0, 1.0, 0.2927, 0.05045, 0.1167, 0.08029, 0.08029, 0.1167, 0.05045, 0.1582, 0.02827, 0.2032, 0.01461, 0.25, 0.01, 0.2968, 0.01461, 0.3418, 0.02827, 0.3833, 0.05045, 0.4197, 0.08029, 0.4496, 0.1167, 0.4717, 0.1582, 0.4854, 0.2032, 0.49, 0.25, 0.4854, 0.2968, 0.4717, 0.3418, 0.4496, 0.3833, 0.4197, 0.4197, 0.3833, 0.4496, 0.3418, 0.4717, 0.2968, 0.4854, 0.25, 0.49, 0.2032, 0.4854, 0.1582, 0.4717, 0.1167, 0.4496, 0.08029, 0.4197, 0.05045, 0.3833, 0.02827, 0.3418, 0.01461, 0.2968, 0.01, 0.25, 0.01461, 0.2032, 0.02827, 0.1582, 0.9802, 0.8612, 0.9977, 0.8942, 0.991, 0.8766, 0.9802, 0.8612, 1.0, 0.913, 0.9977, 0.8942, 0.966, 0.8489, 1.0, 0.913, 0.9802, 0.8612, 0.8485, 0.04562, 0.8485, 0.0, 1.0, 0.0, 1.0, 0.08698, 0.8485, 0.9544, 1.0, 0.913, 0.966, 0.8489, 0.03397, 0.5926, 0.8485, 0.04562, 0.966, 0.1511, 0.1854, 0.6753, 0.03397, 0.4074, 0.1713, 0.3124, 0.1605, 0.297, 0.03397, 0.4074, 0.1854, 0.3247, 0.1713, 0.3124, 0.00903, 0.3797, 0.01981, 0.3951, 0.03397, 0.4074, 0.002292, 0.362, 0.00903, 0.3797, 0.03397, 0.4074, 0.0, 0.3433, 0.1538, 0.2793, 0.1515, 0.2605, 0.03397, 0.5926, 0.0, 0.6567, 0.1538, 0.7207, 0.1605, 0.703, 0.0, 0.3433, 0.002292, 0.362, 0.03397, 0.4074, 0.1515, 0.7395, 0.1515, 1.0, 0.0, 1.0, 0.0, 0.6567, 0.0, 0.0, 0.0, 0.1917, 1.0, 0.1917, 1.0, 0.0, 0.0, 0.8083, 0.0, 0.5677, 1.0, 0.5677, 1.0, 0.8083, 0.0, 0.5677, 0.0, 0.2927, 1.0, 0.2927, 1.0, 0.5677, 1.0, 1.0, 0.0, 0.0, 0.0, 0.0, 1.0, 1.0, 0.4062, 0.5, 0.4062, 1.0, 0.375, 1.0, 0.375, 0.5, 1.0, 0.8083, 1.0, 1.0, 0.0, 1.0, 0.0, 0.8083, 0.375, 0.5, 0.375, 1.0, 0.3438, 1.0, 0.3438, 0.5, 0.0, 0.0, 1.0, 0.0, 1.0, 1.0, 0.0, 1.0, 0.5803, 0.08029, 0.5504, 0.1167, 0.5283, 0.1582, 0.5146, 0.2032, 0.51, 0.25, 0.5146, 0.2968, 0.5283, 0.3418, 0.5504, 0.3833, 0.5803, 0.4197, 0.6167, 0.4496, 0.6582, 0.4717, 0.7032, 0.4854, 0.75, 0.49, 0.7968, 0.4854, 0.8418, 0.4717, 0.8833, 0.4496, 0.9197, 0.4197, 0.9496, 0.3833, 0.9717, 0.3418, 0.9854, 0.2968, 0.99, 0.25, 0.9854, 0.2032, 0.9717, 0.1582, 0.9496, 0.1167, 0.9197, 0.08029, 0.8833, 0.05045, 0.8418, 0.02827, 0.7968, 0.01461, 0.75, 0.01, 0.7032, 0.01461, 0.6582, 0.02827, 0.6167, 0.05045, 0.0, 1.0, 0.0, 0.0, 1.0, 0.0, 1.0, 1.0, 0.0, 0.0, 0.0, 0.0, 1.0, 1.0, 1.0, 1.0, 0.3438, 0.5, 0.3438, 1.0, 0.3125, 1.0, 0.3125, 0.5, 0.0, 0.0, 0.0, 1.0, 1.0, 1.0, 1.0, 0.0, 0.0, 0.1917, 0.0, 0.4323, 1.0, 0.4323, 1.0, 0.1917, 0.0, 0.7073, 0.0, 1.0, 1.0, 1.0, 1.0, 0.7073, 0.0, 0.4323, 0.0, 0.7073, 1.0, 0.7073, 1.0, 0.4323, 0.3125, 0.5, 0.3125, 1.0, 0.2812, 1.0, 0.2812, 0.5, 1.0, 1.0, 1.0, 0.0, 0.0, 0.0, 0.0, 1.0, 1.0, 0.0, 0.0, 0.0, 0.0, 0.1917, 1.0, 0.1917, 1.0, 0.7073, 0.0, 0.7073, 0.0, 1.0, 1.0, 1.0, 0.9802, 0.1388, 0.9977, 0.1058, 0.991, 0.1234, 0.9802, 0.1388, 1.0, 0.08698, 0.9977, 0.1058, 0.966, 0.1511, 1.0, 0.08698, 0.9802, 0.1388, 0.8485, 0.0, 0.8485, 0.04562, 1.0, 0.08698, 1.0, 0.0, 0.8485, 0.04562, 1.0, 0.08698, 0.966, 0.1511, 0.03397, 0.5926, 0.1854, 0.6753, 0.966, 0.1511, 0.8485, 0.04562, 0.03397, 0.5926, 0.1713, 0.6876, 0.1605, 0.703, 0.03397, 0.5926, 0.1854, 0.6753, 0.1713, 0.6876, 0.00903, 0.6203, 0.01981, 0.6049, 0.03397, 0.5926, 0.002292, 0.638, 0.00903, 0.6203, 0.03397, 0.5926, 0.0, 0.6567, 0.1538, 0.7207, 0.1515, 0.7395, 0.03397, 0.4074, 0.0, 0.3433, 0.1538, 0.2793, 0.1605, 0.297, 0.0, 0.6567, 0.002292, 0.638, 0.03397, 0.5926, 0.0, 0.6567, 0.0, 1.0, 0.1515, 1.0, 0.1515, 0.7395, 0.2812, 0.5, 0.2812, 1.0, 0.25, 1.0, 0.25, 0.5, 1.0, 0.1917, 0.0, 0.1917, 0.0, 0.4323, 1.0, 0.4323, 0.25, 0.5, 0.25, 1.0, 0.2188, 1.0, 0.2188, 0.5, 0.0, 1.0, 0.0, 0.0, 1.0, 0.0, 1.0, 1.0, 1.0, 0.4323, 0.0, 0.4323, 0.0, 0.7073, 1.0, 0.7073, 0.0, 0.0, 0.0, 1.0, 1.0, 1.0, 1.0, 0.0, 1.0, 1.0, 1.0, 0.0, 0.0, 0.0, 0.0, 1.0, 0.2188, 0.5, 0.2188, 1.0, 0.1875, 1.0, 0.1875, 0.5, 0.991, 0.1234, 0.966, 0.1511, 0.9802, 0.1388, 1.0, 0.08698, 0.991, 0.1234, 0.9977, 0.1058, 1.0, 0.08698, 0.966, 0.1511, 0.991, 0.1234, 0.1605, 0.703, 0.1538, 0.7207, 0.0, 0.6567, 0.03397, 0.5926, 0.8485, 0.04562, 0.966, 0.1511, 1.0, 0.08698, 1.0, 0.0, 0.9988, 0.08508, 0.001212, 0.08508, 0.0, 0.0, 0.9951, 0.1966, 0.9979, 0.08508, 0.002125, 0.08508, 0.00491, 0.1966, 0.1875, 0.5, 0.1875, 1.0, 0.1562, 1.0, 0.1562, 0.5, 0.0, 0.6567, 0.1515, 0.7395, 0.1538, 0.7207, 0.1515, 0.2605, 0.1515, 0.0, 0.0, 0.0, 0.0, 0.3433, 0.03397, 0.5926, 0.1605, 0.703, 0.1713, 0.6876, 0.03397, 0.5926, 0.1713, 0.6876, 0.1854, 0.6753, 0.1562, 0.5, 0.1562, 1.0, 0.125, 1.0, 0.125, 0.5, 0.01981, 0.6049, 0.002292, 0.638, 0.0, 0.6567, 0.01981, 0.6049, 0.00903, 0.6203, 0.002292, 0.638, 0.01981, 0.6049, 0.0, 0.6567, 0.03397, 0.5926, 0.0, 1.0, 0.0, 0.7073, 1.0, 0.7073, 1.0, 1.0, 1.0, 0.0, 1.0, 0.1917, 0.0, 0.1917, 0.0, 0.0, 0.0, 0.4323, 0.0, 0.1917, 1.0, 0.1917, 1.0, 0.4323, 0.0, 1.0, 0.0, 1.0, 1.0, 0.0, 1.0, 0.0, 0.0, 0.7073, 0.0, 0.4323, 1.0, 0.4323, 1.0, 0.7073, 0.125, 0.5, 0.125, 1.0, 0.09375, 1.0, 0.09375, 0.5, 0.0, 0.0, 1.0, 0.0, 1.0, 1.0, 0.0, 1.0, 0.09375, 0.5, 0.09375, 1.0, 0.0625, 1.0, 0.0625, 0.5, 1.0, 0.0, 0.0, 0.0, 0.0, 1.0, 1.0, 1.0, 1.0, 0.0, 0.0, 1.0, 0.0, 1.0, 1.0, 0.0, 1.0, 1.0, 1.0, 0.0, 0.0, 0.0, 0.0, 1.0, 0.0625, 0.5, 0.0625, 1.0, 0.03125, 1.0, 0.03125, 0.5, 1.0, 0.2927, 1.0, 0.0, 0.0, 0.0, 0.0, 0.2927, 0.0, 0.2927, 0.0, 0.5677, 1.0, 0.5677, 1.0, 0.2927, 0.0, 0.8083, 0.0, 1.0, 1.0, 1.0, 1.0, 0.8083, 0.03125, 0.5, 0.03125, 1.0, 0.0, 1.0, 0.0, 0.5, 0.0, 0.0, 0.04023, 1.0, 0.9598, 1.0, 1.0, 0.0, 0.0, 0.5677, 0.0, 0.8083, 1.0, 0.8083, 1.0, 0.5677, 0.975, 1.0, 0.02497, 1.0, 0.9858, 1.0, 0.975, 0.0])
me_shape_9_indexedfaceset_034.materials.append(mat_plastic_chip)
me_shape_9_indexedfaceset_034.materials.append(mat_metal_pins)
me_shape_9_indexedfaceset_034.materials.append(mat_white_markings)
me_shape_9_indexedfaceset_034.update()
me_shape_9_indexedfaceset_034.normals_split_custom_set([tuple(v) for v in zip(*[iter([-1.0, 0.0, 0.0, -1.0, 0.0, 0.0, -1.0, 0.0, 0.0, -1.0, 0.0, 0.0, 0.0, -0.994, -0.1093, 0.0, -0.994, -0.1093, 0.0, -0.994, -0.1093, 0.0, -0.994, -0.1093, 0.0, 0.994, -0.1093, 0.0, 0.994, -0.1093, 0.0, 0.994, -0.1093, 0.0, 0.994, -0.1093, -0.3728, 0.0, -0.9279, -0.1527, 0.0, -0.9883, -0.1527, 0.0, -0.9883, -0.3728, 0.0, -0.9279, -0.3728, 0.0, -0.9279, -0.6305, 0.0, -0.7762, -0.3728, 0.0, -0.9279, -0.1527, 0.0, -0.9883, -0.3728, 0.0, -0.9279, 0.6183, -0.0001485, 0.7859, 0.7866, -4.433e-05, 0.6175, 0.7883, -4.261e-05, 0.6153, 0.6216, -0.0001231, 0.7834, -0.6305, 0.0, -0.7762, -0.3728, 0.0, -0.9279, -0.6305, 0.0, -0.7762, 0.0, -0.811, -0.5851, 0.0, -0.9313, -0.3643, 0.0, -0.9313, -0.3643, 0.0, -0.811, -0.5851, 0.2903, 0.9569, 0.0, 0.2903, 0.9569, 0.0, 0.2903, 0.9569, 0.0, 0.2903, 0.9569, 0.0, 0.0, -0.9633, -0.2685, 0.0, -0.9313, -0.3643, 0.0, -0.9313, -0.3643, 0.0, -0.9633, -0.2685, 0.773, 0.6344, 0.0, 0.773, 0.6344, 0.0, 0.773, 0.6344, 0.0, 0.773, 0.6344, 0.0, 0.0, -1.0, 0.0, 0.0, -1.0, 0.0, 0.0, -1.0, 0.0, 0.0, -1.0, 0.0, 0.994, 0.0, -0.1093, 0.994, 0.0, -0.1093, 0.994, 0.0, -0.1093, 0.994, 0.0, -0.1093, -0.6344, -0.773, 0.0, -0.6344, -0.773, 0.0, -0.6344, -0.773, 0.0, -0.6344, -0.773, 0.0, 9.639e-05, 0.9212, 0.3892, 0.0001476, 0.9569, 0.2906, 0.0001476, 0.9569, 0.2906, 9.338e-05, 0.9188, 0.3948, 0.7866, -4.433e-05, 0.6175, 0.9188, 0.000164, 0.3947, 0.9211, 0.0001691, 0.3893, 0.7883, -4.261e-05, 0.6153, -0.811, 0.0, -0.5851, -0.6305, 0.0, -0.7762, -0.6305, 0.0, -0.7762, -0.811, 0.0, -0.5851, 0.0, -0.6305, -0.7762, 0.0, -0.6305, -0.7762, 0.0, -0.3728, -0.9279, 0.0, -0.3728, -0.9279, 0.0, -0.3728, -0.9279, 0.0, -0.1527, -0.9883, 0.0, -0.3728, -0.9279, 0.0, -0.6305, -0.7762, 0.0, -0.3728, -0.9279, 0.0, -0.1527, -0.9883, 0.0, -0.3728, -0.9279, 0.0, -0.1527, -0.9883, 0.0, 1.0, 0.0, 0.0, 1.0, 0.0, 0.0, 1.0, 0.0, 0.0, 1.0, 0.0, 0.0, 1.0, -4.322e-07, 0.0, 1.0, -2.53e-07, 0.0, 1.0, -1.564e-06, 0.0, 1.0, -4.322e-07, 0.0001077, 0.1765, -0.9843, 0.0, 0.1527, -0.9883, -6.806e-05, 0.3727, -0.928, -2.324e-06, 0.3875, -0.9219, -6.806e-05, 0.3727, -0.928, -8.284e-05, 0.6149, -0.7886, -2.324e-06, 0.3875, -0.9219, 0.0001077, 0.1765, -0.9843, -6.806e-05, 0.3727, -0.928, -6.877e-05, 0.6181, -0.7861, -2.324e-06, 0.3875, -0.9219, -8.284e-05, 0.6149, -0.7886, 0.0, -0.8145, 0.5801, 0.0, -0.634, 0.7733, 0.0, -0.634, 0.7733, 0.0, -0.8145, 0.5801, 0.9182, 0.0001672, -0.396, 0.9543, 0.0002556, -0.2987, 0.9543, 0.0002556, -0.2987, 0.916, 0.0001623, -0.4013, 0.995, 0.0, 0.09953, 0.995, 0.0, 0.09953, 0.995, 0.0, 0.09953, 0.995, 0.0, 0.09953, -0.8819, -0.4714, 0.0, -0.8819, -0.4714, 0.0, -0.8819, -0.4714, 0.0, -0.8819, -0.4714, 0.0, 1.0, 0.0, 0.0, 1.0, 0.0, 0.0, 1.0, 0.0, 0.0, 1.0, 0.0, 0.0, -2.472e-05, 0.7829, -0.6221, 9.244e-05, 0.9159, -0.4014, 9.536e-05, 0.9183, -0.3959, -2.371e-05, 0.7848, -0.6198, 0.9952, -0.09802, 0.0, 0.9952, -0.09802, 0.0, 0.9952, -0.09802, 0.0, 0.9952, -0.09802, 0.0, -8.284e-05, 0.6149, -0.7886, -2.472e-05, 0.7829, -0.6221, -2.371e-05, 0.7848, -0.6198, -6.877e-05, 0.6181, -0.7861, 0.09802, 0.9952, 0.0, 0.09802, 0.9952, 0.0, 0.09802, 0.9952, 0.0, 0.09802, 0.9952, 0.0, 0.3876, -4.006e-06, -0.9218, 0.6149, -0.0001465, -0.7886, 0.3726, -0.0001207, -0.928, 0.3876, -4.006e-06, -0.9218, 0.6181, -0.0001215, -0.7861, 0.6149, -0.0001465, -0.7886, 0.1763, 0.0001915, -0.9843, 0.3726, -0.0001207, -0.928, 0.1527, 0.0, -0.9883, 0.1763, 0.0001915, -0.9843, 0.3876, -4.006e-06, -0.9218, 0.3726, -0.0001207, -0.928, 0.0, 0.995, 0.09953, 0.0, 0.995, 0.09953, 0.0, 0.995, 0.09953, 0.0, 0.995, 0.09953, -0.9633, 0.0, -0.2685, -0.9313, 0.0, -0.3643, -0.9313, 0.0, -0.3643, -0.9633, 0.0, -0.2685, 0.0, -0.934, 0.3573, 0.0, -0.8145, 0.5801, 0.0, -0.8145, 0.5801, 0.0, -0.934, 0.3573, 0.8819, -0.4714, 0.0, 0.8819, -0.4714, 0.0, 0.8819, -0.4714, 0.0, 0.8819, -0.4714, 0.0, 0.0, -0.6305, -0.7762, 0.0, -0.811, -0.5851, 0.0, -0.811, -0.5851, 0.0, -0.6305, -0.7762, -0.634, 0.0, 0.7733, -0.634, 0.0, 0.7733, -0.3751, 0.0, 0.927, -0.3752, 0.0, 0.927, -0.3751, 0.0, 0.927, -0.1538, 0.0, 0.9881, -0.3752, 0.0, 0.927, -0.634, 0.0, 0.7733, -0.3751, 0.0, 0.927, -0.1538, 0.0, 0.9881, -0.3752, 0.0, 0.927, -0.1538, 0.0, 0.9881, -0.994, 0.0, -0.1093, -0.994, 0.0, -0.1093, -0.994, 0.0, -0.1093, -0.994, 0.0, -0.1093, -0.773, -0.6344, 0.0, -0.773, -0.6344, 0.0, -0.773, -0.6344, 0.0, -0.773, -0.6344, 0.0, 0.0, -0.995, 0.09953, 0.0, -0.995, 0.09953, 0.0, -0.995, 0.09953, 0.0, -0.995, 0.09953, 0.0, -0.3752, 0.927, 0.0, -0.1538, 0.9881, 0.0, -0.1538, 0.9881, 0.0, -0.3752, 0.927, 0.0, -0.3752, 0.927, 0.0, -0.634, 0.7733, 0.0, -0.3752, 0.927, 0.0, -0.1538, 0.9881, 0.0, -0.3752, 0.927, -0.634, 0.0, 0.7733, -0.8145, 0.0, 0.5801, -0.8145, 0.0, 0.5801, -0.634, 0.0, 0.7733, 0.0, -0.634, 0.7733, 0.0, -0.3752, 0.927, 0.0, -0.634, 0.7733, -0.9313, 0.0, -0.3643, -0.811, 0.0, -0.5851, -0.811, 0.0, -0.5851, -0.9313, 0.0, -0.3643, 0.4714, 0.8819, 0.0, 0.4714, 0.8819, 0.0, 0.4714, 0.8819, 0.0, 0.4714, 0.8819, 0.0, -0.934, 0.0, 0.3573, -0.9656, 0.0, 0.2601, -0.9656, 0.0, 0.2601, -0.934, 0.0, 0.3573, 0.0, 1.0, -5.542e-08, 0.0, 1.0, -3.572e-07, 0.0, 1.0, 1.94e-07, 0.0, 1.0, -2.53e-07, 0.9188, 0.000164, 0.3947, 0.9569, 0.0002592, 0.2906, 0.9569, 0.0002592, 0.2906, 0.9211, 0.0001691, 0.3893, 0.7847, -4.198e-05, -0.6199, 0.9182, 0.0001672, -0.396, 0.916, 0.0001623, -0.4013, 0.783, -4.365e-05, -0.622, 0.9569, -0.2903, 0.0, 0.9569, -0.2903, 0.0, 0.9569, -0.2903, 0.0, 0.9569, -0.2903, 0.0, 0.6181, -0.0001215, -0.7861, 0.7847, -4.198e-05, -0.6199, 0.783, -4.365e-05, -0.622, 0.6149, -0.0001465, -0.7886, 0.6344, 0.773, 0.0, 0.6344, 0.773, 0.0, 0.6344, 0.773, 0.0, 0.6344, 0.773, 0.0, -2.278e-06, 0.39, 0.9208, -8.403e-05, 0.6183, 0.7859, -6.901e-05, 0.3751, 0.927, -2.278e-06, 0.39, 0.9208, -6.972e-05, 0.6216, 0.7833, -8.403e-05, 0.6183, 0.7859, 0.0001092, 0.1776, 0.9841, -6.901e-05, 0.3751, 0.927, 0.0, 0.1538, 0.9881, 0.0001092, 0.1776, 0.9841, -2.278e-06, 0.39, 0.9208, -6.901e-05, 0.3751, 0.927, 0.1775, 0.0001942, 0.9841, 0.1538, 0.0, 0.9881, 0.375, -0.0001223, 0.927, 0.39, -3.911e-06, 0.9208, 0.375, -0.0001223, 0.927, 0.6183, -0.0001485, 0.7859, 0.39, -3.911e-06, 0.9208, 0.1775, 0.0001942, 0.9841, 0.375, -0.0001223, 0.927, 0.6216, -0.0001231, 0.7834, 0.39, -3.911e-06, 0.9208, 0.6183, -0.0001485, 0.7859, -6.972e-05, 0.6216, 0.7833, -2.414e-05, 0.7884, 0.6152, -2.518e-05, 0.7865, 0.6176, -8.403e-05, 0.6183, 0.7859, -2.414e-05, 0.7884, 0.6152, 9.639e-05, 0.9212, 0.3892, 9.338e-05, 0.9188, 0.3948, -2.518e-05, 0.7865, 0.6176, 9.244e-05, 0.9159, -0.4014, 0.0001457, 0.9543, -0.2987, 0.0001457, 0.9543, -0.2987, 9.536e-05, 0.9183, -0.3959, -0.4735, 0.0, 0.8808, -0.4735, 0.0, 0.8808, -0.6743, 0.0, 0.7385, -0.6743, 0.0, 0.7385, -0.06162, 0.0, 0.9981, 0.0, 0.0, 1.0, 0.0, 0.0, 1.0, -0.06162, 0.0, 0.9981, -0.7986, 0.0, 0.6019, -0.7986, 0.0, 0.6019, -0.6743, 0.0, 0.7385, -0.6743, 0.0, 0.7385, 0.0, 1.0, -5.368e-07, 0.0, 1.0, 1.94e-07, 0.0, 1.0, 1.26e-05, 0.0, 1.0, -1.564e-06, 0.0, 1.0, -5.368e-07, 0.0, 1.0, -2.521e-05, 0.0, 1.0, -1.564e-06, 0.0, 1.0, 1.94e-07, 0.0, 1.0, -5.368e-07, 0.0, -1.0, 4.361e-08, 0.0, -1.0, 0.0, 0.0, -1.0, 0.0, 0.0, -1.0, -7.371e-09, 0.0, 1.0, -2.53e-07, 0.0, 1.0, 1.94e-07, 0.0, 1.0, -1.564e-06, 0.0, 1.0, 5.261e-07, 0.0, 1.0, 0.0, 0.0, 1.0, 0.0, 0.0, 1.0, 4.963e-08, 0.0, -1.0, 1.078e-07, 0.0, -1.0, 4.361e-08, 0.0, -1.0, -3.687e-07, 0.0, -1.0, 3.288e-07, 0.0, 1.0, -2.058e-08, 0.0, 1.0, 5.261e-07, 0.0, 1.0, 7.089e-07, 0.0, -1.0, 0.0, 0.0, -1.0, -3.876e-07, 0.0, -1.0, -5.667e-07, 0.0, -1.0, 1.078e-07, 0.0, 1.0, -5.542e-08, 0.0, 1.0, 2.195e-07, 0.0, 1.0, -2.651e-07, 0.0, 1.0, -5.542e-08, 0.0, 1.0, -2.651e-07, 0.0, 1.0, -3.572e-07, 0.0, 1.0, 1.073e-06, 0.0, 1.0, 1.073e-06, 0.0, 1.0, -2.058e-08, 0.0, 1.0, 1.073e-06, 0.0, 1.0, 2.52e-05, 0.0, 1.0, 1.073e-06, 0.0, 1.0, 1.073e-06, 0.0, 1.0, -2.058e-08, 0.0, 1.0, -5.542e-08, -0.06162, 0.0, 0.9981, -0.06162, 0.0, 0.9981, -0.2442, 0.0, 0.9697, -0.2442, 0.0, 0.9697, -0.4735, 0.0, 0.8808, -0.2442, 0.0, 0.9697, -0.2442, 0.0, 0.9697, -0.4735, 0.0, 0.8808, -1.0, 0.0, 0.0, -1.0, 0.0, 0.0, -1.0, 0.0, 0.0, -1.0, 0.0, 0.0, -0.2442, 0.0, 0.9697, -0.2442, 0.0, 0.9697, -0.4735, 0.0, 0.8808, -0.4735, 0.0, 0.8808, 0.0, 0.0, -1.0, 0.0, 0.0, -1.0, 0.06162, 0.0, -0.9981, 0.06162, 0.0, -0.9981, 0.0, -1.0, -3.508e-06, 0.0, -1.0, 5.368e-07, 0.0, -1.0, 1.26e-05, 0.0, -1.0, -3.508e-06, 0.0, -1.0, -7.371e-09, 0.0, -1.0, 5.368e-07, 0.0, -1.0, -3.687e-07, 0.0, -1.0, -7.371e-09, 0.0, -1.0, -3.508e-06, 0.0, 1.0, -2.792e-07, 0.0, 1.0, -4.322e-07, 0.0, 1.0, -4.322e-07, 0.0, 1.0, -5.338e-07, -0.4714, -0.8819, 0.0, -0.4714, -0.8819, 0.0, -0.4714, -0.8819, 0.0, -0.4714, -0.8819, 0.0, 0.0, -1.0, 4.361e-08, 0.0, -1.0, -7.371e-09, 0.0, -1.0, -3.687e-07, 0.0, 1.0, -5.265e-07, 0.0, 1.0, -2.792e-07, 0.0, 1.0, -3.465e-07, 0.0, 1.0, -3.946e-07, 0.0, -1.0, 1.078e-07, 0.0, -1.0, 4.844e-07, 0.0, -1.0, 0.0, 0.0, -1.0, 1.078e-07, 0.0, -1.0, 3.288e-07, 0.0, -1.0, 4.844e-07, 0.9952, 0.09801, 0.0, 0.9952, 0.09801, 0.0, 0.9952, 0.09801, 0.0, 0.9952, 0.09801, 0.0, 0.0, -1.0, 2.684e-07, 0.0, -1.0, 6.301e-06, 0.0, -1.0, 1.078e-07, 0.0, -1.0, -4.045e-06, 0.0, -1.0, 2.684e-07, 0.0, -1.0, 1.078e-07, 0.0, -1.0, -5.667e-07, 0.0, -1.0, -3.876e-07, 0.0, -1.0, -2.63e-07, 0.0, 1.0, 3.01e-07, 0.0, 1.0, 7.751e-07, 0.0, 1.0, 4.963e-08, 0.0, 1.0, -5.265e-07, 0.09802, -0.9952, 0.0, 0.09802, -0.9952, 0.0, 0.09802, -0.9952, 0.0, 0.09802, -0.9952, 0.0, 0.0, -1.0, -5.667e-07, 0.0, -1.0, -4.045e-06, 0.0, -1.0, 1.078e-07, 0.0, 1.0, -2.058e-08, 0.0, 1.0, 0.0, 0.0, 1.0, 0.0, 0.0, 1.0, 5.261e-07, 0.4714, -0.8819, 0.0, 0.4714, -0.8819, 0.0, 0.4714, -0.8819, 0.0, 0.4714, -0.8819, 0.0, 0.2442, 0.0, -0.9697, 0.06162, 0.0, -0.9981, 0.06162, 0.0, -0.9981, 0.2442, 0.0, -0.9697, 0.6743, 0.0, -0.7385, 0.4735, 0.0, -0.8808, 0.4735, 0.0, -0.8808, 0.6743, 0.0, -0.7385, 0.4735, 0.0, -0.8808, 0.2442, 0.0, -0.9697, 0.2442, 0.0, -0.9697, 0.4735, 0.0, -0.8808, 0.8342, 0.0, -0.5515, 0.7986, 0.0, -0.6019, 0.7986, 0.0, -0.6019, 0.8342, 0.0, -0.5515, 0.6743, 0.0, -0.7385, 0.7986, 0.0, -0.6019, 0.7986, 0.0, -0.6019, 0.6743, 0.0, -0.7385, 0.0, 0.0, -1.0, 0.0, 0.0, -1.0, 0.0, 0.0, -1.0, 0.0, 0.0, -1.0, 1.0, 0.0, 0.0, 1.0, 0.0, 0.0, 1.0, 0.0, 0.0, 1.0, 0.0, 0.0, -0.7986, 0.0, 0.6019, -0.7986, 0.0, 0.6019, -0.7986, 0.0, 0.6019, -0.7986, 0.0, 0.6019, -0.06163, 0.0, 0.9981, 0.0, 0.0, 1.0, 0.0, 0.0, 1.0, -0.06163, 0.0, 0.9981, -0.7986, 0.0, 0.6019, -0.6743, 0.0, 0.7385, -0.6743, 0.0, 0.7385, -0.7986, 0.0, 0.6019, -0.6743, 0.0, 0.7385, -0.4735, 0.0, 0.8808, -0.4735, 0.0, 0.8808, -0.6743, 0.0, 0.7385, -0.2442, 0.0, 0.9697, -0.06163, 0.0, 0.9981, -0.06163, 0.0, 0.9981, -0.2442, 0.0, 0.9697, 0.2442, 0.0, 0.9697, 0.2442, 0.0, 0.9697, 0.06162, 0.0, 0.9981, 0.06162, 0.0, 0.9981, 0.0, 0.0, 1.0, 0.06162, 0.0, 0.9981, 0.06162, 0.0, 0.9981, 0.0, 0.0, 1.0, 0.7986, 0.0, 0.6019, 0.7986, 0.0, 0.6019, 0.6743, 0.0, 0.7385, 0.6743, 0.0, 0.7385, 0.0, 1.0, -1.074e-06, 0.0, 1.0, -1.074e-06, 0.0, 1.0, -2.521e-05, 0.0, 1.0, -1.074e-06, 0.0, 1.0, -5.338e-07, 0.0, 1.0, -1.074e-06, 0.0, 1.0, -3.465e-07, 0.0, 1.0, -5.338e-07, 0.0, 1.0, -1.074e-06, 0.0, -1.0, 0.0, 0.0, -1.0, 3.05e-08, 0.0, -1.0, 4.186e-07, 0.0, -1.0, 0.0, 0.0, 1.0, -2.792e-07, 0.0, 1.0, -5.338e-07, 0.0, 1.0, -3.465e-07, 0.0, -1.0, 5.291e-08, 0.0, -1.0, 3.101e-07, 0.0, -1.0, -1.091e-07, 0.0, -1.0, 3.05e-08, 0.0, 1.0, -5.265e-07, 0.0, 1.0, -2.651e-07, 0.0, 1.0, 3.01e-07, 0.0, 1.0, -5.265e-07, 0.0, 1.0, -3.946e-07, 0.0, 1.0, -2.651e-07, 0.0, 1.0, -5.367e-07, 0.0, 1.0, -1.26e-05, 0.0, 1.0, -5.265e-07, 0.0, 1.0, 0.0, 0.0, 1.0, -5.367e-07, 0.0, 1.0, -5.265e-07, 0.0, 1.0, 4.963e-08, 0.0, 1.0, 7.751e-07, 0.0, 1.0, 5.261e-07, 0.0, -1.0, 5.291e-08, 0.0, -1.0, 7.806e-08, 0.0, -1.0, -3.545e-07, 0.0, -1.0, 4.076e-08, 0.0, 1.0, 4.963e-08, 0.0, 1.0, 0.0, 0.0, 1.0, -5.265e-07, 0.0, -1.0, 7.806e-08, 0.0, -1.0, 1.898e-07, 0.0, -1.0, 1.898e-07, 0.0, -1.0, -1.43e-07, 0.4735, 0.0, 0.8808, 0.4735, 0.0, 0.8808, 0.2442, 0.0, 0.9697, 0.2442, 0.0, 0.9697, -0.2442, 0.0, -0.9697, -0.4735, 0.0, -0.8808, -0.4735, 0.0, -0.8808, -0.2442, 0.0, -0.9697, 1.0, 0.0, 0.0, 1.0, 0.0, 0.0, 1.0, 0.0, 0.0, 1.0, 0.0, 0.0, 0.6743, 0.0, 0.7385, 0.6743, 0.0, 0.7385, 0.4735, 0.0, 0.8808, 0.4735, 0.0, 0.8808, 0.0, 0.0, -1.0, 0.0, 0.0, -1.0, -0.06162, 0.0, -0.9981, -0.06162, 0.0, -0.9981, 0.0, -1.0, -2.481e-06, 0.0, -1.0, -1.091e-07, 0.0, -1.0, 0.0, 0.0, -1.0, 4.186e-07, 0.0, -1.0, -2.481e-06, 0.0, -1.0, 1.26e-05, 0.0, -1.0, 4.186e-07, 0.0, -1.0, -1.091e-07, 0.0, -1.0, -2.481e-06, 0.0, 1.0, 0.0, 0.0, 1.0, 3.05e-08, 0.0, 1.0, 4.186e-07, 0.0, 1.0, 0.0, 0.0, -1.0, 3.05e-08, 0.0, -1.0, -1.091e-07, 0.0, -1.0, 4.186e-07, 0.0, 1.0, 7.806e-08, 0.0, 1.0, 1.898e-07, 0.0, 1.0, 1.898e-07, 0.0, 1.0, -1.43e-07, 0.0, 1.0, 5.291e-08, 0.0, 1.0, 3.101e-07, 0.0, 1.0, -1.091e-07, 0.0, 1.0, 3.05e-08, 0.0, -1.0, 7.806e-08, 0.0, -1.0, -1.43e-07, 0.0, -1.0, -3.545e-07, 0.0, 1.0, 5.291e-08, 0.0, 1.0, 7.806e-08, 0.0, 1.0, -3.545e-07, 0.0, 1.0, 4.076e-08, 0.6344, -0.773, 0.0, 0.6344, -0.773, 0.0, 0.6344, -0.773, 0.0, 0.6344, -0.773, 0.0, 0.0, -1.0, 5.291e-08, 0.0, -1.0, 4.076e-08, 0.0, -1.0, 4.844e-07, 0.0, -1.0, 5.291e-08, 0.0, -1.0, 4.844e-07, 0.0, -1.0, 3.101e-07, 0.0, -1.0, -5.367e-07, 0.0, -1.0, -5.367e-07, 0.0, -1.0, 7.806e-08, 0.0, -1.0, -5.367e-07, 0.0, -1.0, -1.26e-05, 0.0, -1.0, -5.367e-07, 0.0, -1.0, -5.367e-07, 0.0, -1.0, 7.806e-08, 0.0, -1.0, 5.291e-08, -0.06162, 0.0, -0.9981, -0.2442, 0.0, -0.9697, -0.2442, 0.0, -0.9697, -0.06162, 0.0, -0.9981, -0.7986, 0.0, -0.6019, -0.6743, 0.0, -0.7385, -0.6743, 0.0, -0.7385, -0.7986, 0.0, -0.6019, 0.0, 0.0, -1.0, 0.0, 0.0, -1.0, 0.06162, 0.0, -0.9981, 0.06162, 0.0, -0.9981, -0.7986, 0.0, -0.6019, -0.7986, 0.0, -0.6019, -0.8342, 0.0, -0.5515, -0.8342, 0.0, -0.5515, -0.4735, 0.0, -0.8808, -0.6743, 0.0, -0.7385, -0.6743, 0.0, -0.7385, -0.4735, 0.0, -0.8808, 0.0, 0.0, -1.0, 0.0, 0.0, -1.0, 0.0, 0.0, -1.0, 0.0, 0.0, -1.0, -1.0, 0.0, 0.0, -1.0, 0.0, 0.0, -1.0, 0.0, 0.0, -1.0, 0.0, 0.0, 0.7986, 0.0, 0.6019, 0.7986, 0.0, 0.6019, 0.7986, 0.0, 0.6019, 0.7986, 0.0, 0.6019, 0.06163, 0.0, 0.9981, 0.0, 0.0, 1.0, 0.0, 0.0, 1.0, 0.06163, 0.0, 0.9981, 0.2442, 0.0, 0.9697, 0.06163, 0.0, 0.9981, 0.06163, 0.0, 0.9981, 0.2442, 0.0, 0.9697, 0.2442, 0.0, 0.9697, 0.4735, 0.0, 0.8808, 0.4735, 0.0, 0.8808, 0.2442, 0.0, 0.9697, 0.6743, 0.0, 0.7385, 0.7986, 0.0, 0.6019, 0.7986, 0.0, 0.6019, 0.6743, 0.0, 0.7385, -0.06162, 0.0, 0.9981, 0.0, 0.0, 1.0, 0.0, 0.0, 1.0, -0.06162, 0.0, 0.9981, 0.4735, 0.0, 0.8808, 0.6743, 0.0, 0.7385, 0.6743, 0.0, 0.7385, 0.4735, 0.0, 0.8808, -0.7986, 0.0, 0.6019, -0.7986, 0.0, 0.6019, -0.6743, 0.0, 0.7385, -0.6743, 0.0, 0.7385, 0.0, 1.0, -2.481e-06, 0.0, 1.0, -1.091e-07, 0.0, 1.0, 0.0, 0.0, 1.0, 4.186e-07, 0.0, 1.0, -2.481e-06, 0.0, 1.0, 1.26e-05, 0.0, 1.0, 4.186e-07, 0.0, 1.0, -1.091e-07, 0.0, 1.0, -2.481e-06, 0.0, -1.0, -2.792e-07, 0.0, -1.0, -4.322e-07, 0.0, -1.0, -4.322e-07, 0.0, -1.0, -5.338e-07, 0.0, 1.0, 3.05e-08, 0.0, 1.0, -1.091e-07, 0.0, 1.0, 4.186e-07, 0.0, -1.0, 5.261e-07, 0.0, -1.0, 0.0, 0.0, -1.0, 0.0, 0.0, -1.0, 4.963e-08, 0.0, -1.0, -5.265e-07, 0.0, -1.0, -2.792e-07, 0.0, -1.0, -3.465e-07, 0.0, -1.0, -3.946e-07, -0.2903, -0.9569, 0.0, -0.2903, -0.9569, 0.0, -0.2903, -0.9569, 0.0, -0.2903, -0.9569, 0.0, 0.0, 1.0, 7.806e-08, 0.0, 1.0, -1.43e-07, 0.0, 1.0, -3.545e-07, 0.0, -1.0, 3.01e-07, 0.0, -1.0, 7.751e-07, 0.0, -1.0, 4.963e-08, 0.0, -1.0, -5.265e-07, 0.0, 1.0, 5.291e-08, 0.0, 1.0, 4.076e-08, 0.0, 1.0, 4.844e-07, 0.0, 1.0, 5.291e-08, 0.0, 1.0, 4.844e-07, 0.0, 1.0, 3.101e-07, 0.9569, 0.2903, 0.0, 0.9569, 0.2903, 0.0, 0.9569, 0.2903, 0.0, 0.9569, 0.2903, 0.0, 0.2903, -0.9569, 0.0, 0.2903, -0.9569, 0.0, 0.2903, -0.9569, 0.0, 0.2903, -0.9569, 0.0, 0.0, 1.0, -5.367e-07, 0.0, 1.0, -5.367e-07, 0.0, 1.0, 7.806e-08, 0.0, 1.0, -5.367e-07, 0.0, 1.0, -1.26e-05, 0.0, 1.0, -5.367e-07, 0.0, 1.0, -5.367e-07, 0.0, 1.0, 7.806e-08, 0.0, 1.0, 5.291e-08, -0.4735, 0.0, 0.8808, -0.4735, 0.0, 0.8808, -0.6743, 0.0, 0.7385, -0.6743, 0.0, 0.7385, -0.06162, 0.0, 0.9981, -0.06162, 0.0, 0.9981, -0.2442, 0.0, 0.9697, -0.2442, 0.0, 0.9697, -1.0, 0.0, 0.0, -1.0, 0.0, 0.0, -1.0, 0.0, 0.0, -1.0, 0.0, 0.0, -0.2442, 0.0, 0.9697, -0.2442, 0.0, 0.9697, -0.4735, 0.0, 0.8808, -0.4735, 0.0, 0.8808, 0.2442, 0.0, -0.9697, 0.06162, 0.0, -0.9981, 0.06162, 0.0, -0.9981, 0.2442, 0.0, -0.9697, -1.79e-07, 0.0, 1.0, -1.79e-07, 0.0, 1.0, -1.79e-07, 0.0, 1.0, -1.79e-07, 0.0, 1.0, -1.79e-07, 0.0, 1.0, -1.79e-07, 0.0, 1.0, -1.79e-07, 0.0, 1.0, -1.79e-07, 0.0, 1.0, -1.79e-07, 0.0, 1.0, -1.79e-07, 0.0, 1.0, -1.79e-07, 0.0, 1.0, -1.79e-07, 0.0, 1.0, -1.79e-07, 0.0, 1.0, -1.79e-07, 0.0, 1.0, -1.79e-07, 0.0, 1.0, -1.79e-07, 0.0, 1.0, -1.79e-07, 0.0, 1.0, -1.79e-07, 0.0, 1.0, -1.79e-07, 0.0, 1.0, -1.79e-07, 0.0, 1.0, -1.79e-07, 0.0, 1.0, -1.79e-07, 0.0, 1.0, -1.79e-07, 0.0, 1.0, -1.79e-07, 0.0, 1.0, -1.79e-07, 0.0, 1.0, -1.79e-07, 0.0, 1.0, -1.79e-07, 0.0, 1.0, -1.79e-07, 0.0, 1.0, -1.79e-07, 0.0, 1.0, -1.79e-07, 0.0, 1.0, -1.79e-07, 0.0, 1.0, -1.79e-07, 0.0, 1.0, 0.0, -1.0, -1.074e-06, 0.0, -1.0, -1.074e-06, 0.0, -1.0, -2.521e-05, 0.0, -1.0, -1.074e-06, 0.0, -1.0, -5.338e-07, 0.0, -1.0, -1.074e-06, 0.0, -1.0, -3.465e-07, 0.0, -1.0, -5.338e-07, 0.0, -1.0, -1.074e-06, 0.0, 1.0, 4.361e-08, 0.0, 1.0, 0.0, 0.0, 1.0, 0.0, 0.0, 1.0, -7.371e-09, 0.0, -1.0, -2.792e-07, 0.0, -1.0, -5.338e-07, 0.0, -1.0, -3.465e-07, 0.0, 1.0, 1.078e-07, 0.0, 1.0, 4.361e-08, 0.0, 1.0, -3.687e-07, 0.0, 1.0, 3.288e-07, 0.0, -1.0, -5.265e-07, 0.0, -1.0, -2.651e-07, 0.0, -1.0, 3.01e-07, 0.0, -1.0, -5.265e-07, 0.0, -1.0, -3.946e-07, 0.0, -1.0, -2.651e-07, 0.0, -1.0, -5.367e-07, 0.0, -1.0, -1.26e-05, 0.0, -1.0, -5.265e-07, 0.0, -1.0, 0.0, 0.0, -1.0, -5.367e-07, 0.0, -1.0, -5.265e-07, 0.0, -1.0, 4.963e-08, 0.0, -1.0, 7.751e-07, 0.0, -1.0, 5.261e-07, 0.0, -1.0, -5.542e-08, 0.0, -1.0, -2.058e-08, 0.0, -1.0, 7.089e-07, 0.0, -1.0, 2.195e-07, 0.0, -1.0, 4.963e-08, 0.0, -1.0, 0.0, 0.0, -1.0, -5.265e-07, 0.0, 1.0, -2.63e-07, 0.0, 1.0, 0.0, 0.0, 1.0, 0.0, 0.0, 1.0, -5.667e-07, -0.7986, 0.0, 0.6019, -0.6743, 0.0, 0.7385, -0.6743, 0.0, 0.7385, -0.7986, 0.0, 0.6019, 0.6743, 0.0, -0.7385, 0.4735, 0.0, -0.8808, 0.4735, 0.0, -0.8808, 0.6743, 0.0, -0.7385, 0.4735, 0.0, -0.8808, 0.2442, 0.0, -0.9697, 0.2442, 0.0, -0.9697, 0.4735, 0.0, -0.8808, 0.8342, 0.0, -0.5515, 0.7986, 0.0, -0.6019, 0.7986, 0.0, -0.6019, 0.8342, 0.0, -0.5515, -0.2903, 0.9569, 0.0, -0.2903, 0.9569, 0.0, -0.2903, 0.9569, 0.0, -0.2903, 0.9569, 0.0, 0.6743, 0.0, -0.7385, 0.7986, 0.0, -0.6019, 0.7986, 0.0, -0.6019, 0.6743, 0.0, -0.7385, -0.09801, 0.9952, 0.0, -0.09801, 0.9952, 0.0, -0.09801, 0.9952, 0.0, -0.09801, 0.9952, 0.0, 0.0, 0.0, -1.0, 0.0, 0.0, -1.0, 0.0, 0.0, -1.0, 0.0, 0.0, -1.0, -1.074e-06, 0.0, -1.0, -1.074e-06, 0.0, -1.0, -1.074e-06, 0.0, -1.0, -1.074e-06, 0.0, -1.0, -1.074e-06, 0.0, -1.0, -1.074e-06, 0.0, -1.0, -1.074e-06, 0.0, -1.0, -1.074e-06, 0.0, -1.0, -1.074e-06, 0.0, -1.0, -1.074e-06, 0.0, -1.0, -1.074e-06, 0.0, -1.0, -1.074e-06, 0.0, -1.0, -1.074e-06, 0.0, -1.0, -1.074e-06, 0.0, -1.0, -1.074e-06, 0.0, -1.0, -1.074e-06, 0.0, -1.0, -1.074e-06, 0.0, -1.0, -1.074e-06, 0.0, -1.0, -1.074e-06, 0.0, -1.0, -1.074e-06, 0.0, -1.0, -1.074e-06, 0.0, -1.0, -1.074e-06, 0.0, -1.0, -1.074e-06, 0.0, -1.0, -1.074e-06, 0.0, -1.0, -1.074e-06, 0.0, -1.0, -1.074e-06, 0.0, -1.0, -1.074e-06, 0.0, -1.0, -1.074e-06, 0.0, -1.0, -1.074e-06, 0.0, -1.0, -1.074e-06, 0.0, -1.0, -1.074e-06, 0.0, -1.0, -1.074e-06, 0.0, -1.0, 1.0, 0.0, 0.0, 1.0, 0.0, 0.0, 1.0, 0.0, 0.0, 1.0, 0.0, 0.0, -0.7986, 0.0, 0.6019, -0.7986, 0.0, 0.6019, -0.7986, 0.0, 0.6019, -0.7986, 0.0, 0.6019, -0.4714, 0.8819, 0.0, -0.4714, 0.8819, 0.0, -0.4714, 0.8819, 0.0, -0.4714, 0.8819, 0.0, -0.06163, 0.0, 0.9981, 0.0, 0.0, 1.0, 0.0, 0.0, 1.0, -0.06163, 0.0, 0.9981, -0.6743, 0.0, 0.7385, -0.4735, 0.0, 0.8808, -0.4735, 0.0, 0.8808, -0.6743, 0.0, 0.7385, -0.2442, 0.0, 0.9697, -0.06163, 0.0, 0.9981, -0.06163, 0.0, 0.9981, -0.2442, 0.0, 0.9697, -0.4735, 0.0, 0.8808, -0.2442, 0.0, 0.9697, -0.2442, 0.0, 0.9697, -0.4735, 0.0, 0.8808, -0.6344, 0.773, 0.0, -0.6344, 0.773, 0.0, -0.6344, 0.773, 0.0, -0.6344, 0.773, 0.0, 0.0, 0.0, 1.0, 0.06162, 0.0, 0.9981, 0.06162, 0.0, 0.9981, 0.0, 0.0, 1.0, 0.7986, 0.0, 0.6019, 0.7986, 0.0, 0.6019, 0.6743, 0.0, 0.7385, 0.6743, 0.0, 0.7385, 0.2442, 0.0, 0.9697, 0.2442, 0.0, 0.9697, 0.06162, 0.0, 0.9981, 0.06162, 0.0, 0.9981, 0.0, 1.0, -3.508e-06, 0.0, 1.0, 5.368e-07, 0.0, 1.0, 1.26e-05, 0.0, 1.0, -3.508e-06, 0.0, 1.0, -7.371e-09, 0.0, 1.0, 5.368e-07, 0.0, 1.0, -3.687e-07, 0.0, 1.0, -7.371e-09, 0.0, 1.0, -3.508e-06, 0.0, -1.0, -4.322e-07, 0.0, -1.0, -2.53e-07, 0.0, -1.0, -1.564e-06, 0.0, -1.0, -4.322e-07, 0.0, 1.0, 4.361e-08, 0.0, 1.0, -7.371e-09, 0.0, 1.0, -3.687e-07, 0.0, -1.0, -5.542e-08, 0.0, -1.0, -3.572e-07, 0.0, -1.0, 1.94e-07, 0.0, -1.0, -2.53e-07, 0.0, 1.0, 1.078e-07, 0.0, 1.0, 4.844e-07, 0.0, 1.0, 0.0, 0.0, 1.0, 1.078e-07, 0.0, 1.0, 3.288e-07, 0.0, 1.0, 4.844e-07, 0.0, 1.0, 2.684e-07, 0.0, 1.0, 6.301e-06, 0.0, 1.0, 1.078e-07, 0.0, 1.0, -4.045e-06, 0.0, 1.0, 2.684e-07, 0.0, 1.0, 1.078e-07, 0.0, 1.0, -5.667e-07, 0.0, 1.0, -3.876e-07, 0.0, 1.0, -2.63e-07, 0.0, 1.0, -5.542e-08, 0.0, 1.0, -2.058e-08, 0.0, 1.0, 7.089e-07, 0.0, 1.0, 2.195e-07, 0.0, 1.0, -5.667e-07, 0.0, 1.0, -4.045e-06, 0.0, 1.0, 1.078e-07, 0.0, -1.0, -2.058e-08, 0.0, -1.0, 0.0, 0.0, -1.0, 0.0, 0.0, -1.0, 5.261e-07, 0.773, -0.6344, 0.0, 0.773, -0.6344, 0.0, 0.773, -0.6344, 0.0, 0.773, -0.6344, 0.0, 0.6743, 0.0, 0.7385, 0.6743, 0.0, 0.7385, 0.4735, 0.0, 0.8808, 0.4735, 0.0, 0.8808, -0.773, 0.6344, 0.0, -0.773, 0.6344, 0.0, -0.773, 0.6344, 0.0, -0.773, 0.6344, 0.0, 1.0, 0.0, 0.0, 1.0, 0.0, 0.0, 1.0, 0.0, 0.0, 1.0, 0.0, 0.0, 0.4735, 0.0, 0.8808, 0.4735, 0.0, 0.8808, 0.2442, 0.0, 0.9697, 0.2442, 0.0, 0.9697, 0.0, 0.0, -1.0, 0.0, 0.0, -1.0, 0.0, 0.0, -1.0, 0.0, 0.0, -1.0, 0.0, 0.0, -1.0, 0.0, 0.0, -1.0, -0.06162, 0.0, -0.9981, -0.06162, 0.0, -0.9981, -0.8819, 0.4714, 0.0, -0.8819, 0.4714, 0.0, -0.8819, 0.4714, 0.0, -0.8819, 0.4714, 0.0, 0.0, -1.0, -5.368e-07, 0.0, -1.0, 1.94e-07, 0.0, -1.0, 1.26e-05, 0.0, -1.0, -1.564e-06, 0.0, -1.0, -5.368e-07, 0.0, -1.0, -2.521e-05, 0.0, -1.0, -1.564e-06, 0.0, -1.0, 1.94e-07, 0.0, -1.0, -5.368e-07, 0.0, 1.0, 0.0, 0.0, 1.0, -3.876e-07, 0.0, 1.0, -5.667e-07, 0.0, 1.0, 1.078e-07, 0.0, -1.0, -2.53e-07, 0.0, -1.0, 1.94e-07, 0.0, -1.0, -1.564e-06, 0.0, -0.9656, 0.2601, 0.0, -0.934, 0.3573, 0.0, -0.934, 0.3573, 0.0, -0.9656, 0.2601, -0.8145, 0.0, 0.5801, -0.934, 0.0, 0.3573, -0.934, 0.0, 0.3573, -0.8145, 0.0, 0.5801, -0.09802, -0.9952, 0.0, -0.09802, -0.9952, 0.0, -0.09802, -0.9952, 0.0, -0.09802, -0.9952, 0.0, 0.0, -1.0, -2.058e-08, 0.0, -1.0, 5.261e-07, 0.0, -1.0, 7.089e-07, 0.0, -1.0, -2.63e-07, 0.0, -1.0, 0.0, 0.0, -1.0, 0.0, 0.0, -1.0, -5.667e-07, 0.0, -1.0, -5.542e-08, 0.0, -1.0, 2.195e-07, 0.0, -1.0, -2.651e-07, 0.0, -1.0, -5.542e-08, 0.0, -1.0, -2.651e-07, 0.0, -1.0, -3.572e-07, 0.8819, 0.4714, 0.0, 0.8819, 0.4714, 0.0, 0.8819, 0.4714, 0.0, 0.8819, 0.4714, 0.0, 0.0, -1.0, 1.073e-06, 0.0, -1.0, 1.073e-06, 0.0, -1.0, -2.058e-08, 0.0, -1.0, 1.073e-06, 0.0, -1.0, 2.52e-05, 0.0, -1.0, 1.073e-06, 0.0, -1.0, 1.073e-06, 0.0, -1.0, -2.058e-08, 0.0, -1.0, -5.542e-08, -0.06162, 0.0, -0.9981, -0.2442, 0.0, -0.9697, -0.2442, 0.0, -0.9697, -0.06162, 0.0, -0.9981, -0.7986, 0.0, -0.6019, -0.6743, 0.0, -0.7385, -0.6743, 0.0, -0.7385, -0.7986, 0.0, -0.6019, -0.4735, 0.0, -0.8808, -0.6743, 0.0, -0.7385, -0.6743, 0.0, -0.7385, -0.4735, 0.0, -0.8808, -0.7986, 0.0, -0.6019, -0.7986, 0.0, -0.6019, -0.8342, 0.0, -0.5515, -0.8342, 0.0, -0.5515, -0.2442, 0.0, -0.9697, -0.4735, 0.0, -0.8808, -0.4735, 0.0, -0.8808, -0.2442, 0.0, -0.9697, -0.9569, 0.2903, 0.0, -0.9569, 0.2903, 0.0, -0.9569, 0.2903, 0.0, -0.9569, 0.2903, 0.0, 0.0, 0.0, -1.0, 0.0, 0.0, -1.0, 0.0, 0.0, -1.0, 0.0, 0.0, -1.0, -0.9952, 0.09802, 0.0, -0.9952, 0.09802, 0.0, -0.9952, 0.09802, 0.0, -0.9952, 0.09802, 0.0, -1.0, 0.0, 0.0, -1.0, 0.0, 0.0, -1.0, 0.0, 0.0, -1.0, 0.0, 0.0, 0.7986, 0.0, 0.6019, 0.7986, 0.0, 0.6019, 0.7986, 0.0, 0.6019, 0.7986, 0.0, 0.6019, 0.06163, 0.0, 0.9981, 0.0, 0.0, 1.0, 0.0, 0.0, 1.0, 0.06163, 0.0, 0.9981, -0.9952, -0.09802, 0.0, -0.9952, -0.09802, 0.0, -0.9952, -0.09802, 0.0, -0.9952, -0.09802, 0.0, 0.2442, 0.0, 0.9697, 0.06163, 0.0, 0.9981, 0.06163, 0.0, 0.9981, 0.2442, 0.0, 0.9697, 0.2442, 0.0, 0.9697, 0.4735, 0.0, 0.8808, 0.4735, 0.0, 0.8808, 0.2442, 0.0, 0.9697, 0.6743, 0.0, 0.7385, 0.7986, 0.0, 0.6019, 0.7986, 0.0, 0.6019, 0.6743, 0.0, 0.7385, -0.9569, -0.2903, 0.0, -0.9569, -0.2903, 0.0, -0.9569, -0.2903, 0.0, -0.9569, -0.2903, 0.0, -0.995, 0.0, 0.09953, -0.995, 0.0, 0.09953, -0.995, 0.0, 0.09953, -0.995, 0.0, 0.09953, 0.4735, 0.0, 0.8808, 0.6743, 0.0, 0.7385, 0.6743, 0.0, 0.7385, 0.4735, 0.0, 0.8808, 0.0, 0.0, 1.0, 0.0, 0.0, 1.0, 0.0, 0.0, 1.0, 0.0, 0.0, 1.0])] * 3)])

# ---- objects
ob_soic_4_4_55x2_6mm_p1_27 = bpy.data.objects.new('SOIC-4_4.55x2.6mm_P1.27', me_shape_9_indexedfaceset_034)

# ---- transforms, parenting, visibility, modifiers, constraints
ob_soic_4_4_55x2_6mm_p1_27.location = (0.0, 0.0, 0.0)
_m = ob_soic_4_4_55x2_6mm_p1_27.modifiers.new('Bevel', 'BEVEL')
_m.segments = 4

# ---- collection membership
col_collection.objects.link(ob_soic_4_4_55x2_6mm_p1_27)

# ---- scene / render settings (as saved in the file)
scene.frame_start = 1; scene.frame_end = 250; scene.frame_set(1)
scene.render.engine = 'BLENDER_EEVEE_NEXT'
scene.cycles.sampling_pattern = 'TABULATED_SOBOL'
scene.cycles.use_light_tree = False
scene.eevee.ray_tracing_options.trace_max_roughness = 0.0
scene.view_settings.view_transform = 'Filmic'
bpy.context.view_layer.update()

# ---- added for rendering (the .blend has no active camera and no usable light): camera, sun
cam_auto = bpy.data.cameras.new('AutoCamera')
cam_auto.lens = 50.0
cam_auto.sensor_width = 36.0
cam_auto.clip_end = 1000.0
ob_auto_camera = bpy.data.objects.new('AutoCamera', cam_auto)
scene.collection.objects.link(ob_auto_camera)
ob_auto_camera.location = (7.2638, -8.71656, 7.02304)
ob_auto_camera.rotation_euler = (1.09748, -7.21219e-08, 0.694738)
scene.camera = ob_auto_camera
light_auto_sun = bpy.data.lights.new('AutoSun', 'SUN')
light_auto_sun.energy = 3.0
light_auto_sun.angle = 0.0523599
ob_auto_sun = bpy.data.objects.new('AutoSun', light_auto_sun)
scene.collection.objects.link(ob_auto_sun)
ob_auto_sun.rotation_euler = (0.872665, 0.174533, 0.523599)
bpy.context.view_layer.update()
